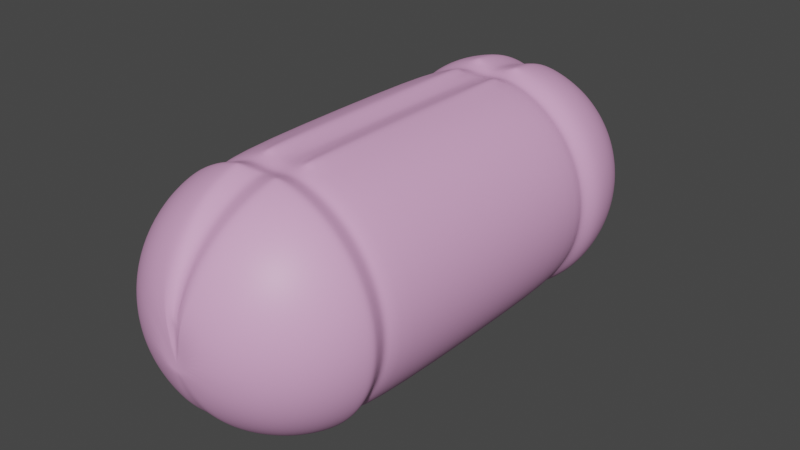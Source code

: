 # Source: kolbasa.blend  (saved by Blender 3.5.10; exported with 4.5.12 LTS)
import bpy
from mathutils import Matrix  # noqa: F401  (used for matrix-valued properties, if any)

bpy.ops.wm.read_factory_settings(use_empty=True)
scene = bpy.context.scene
scene.name = 'Scene'

# ---- collections
col_collection = bpy.data.collections.new('Collection'); scene.collection.children.link(col_collection)

# ---- materials (node trees are filled in below, after node groups)
mat_material_001 = bpy.data.materials.new('Material.001')
mat_material_001.use_transparent_shadow = False

# ---- node groups
ng_auto_smooth = bpy.data.node_groups.new('Auto Smooth', 'GeometryNodeTree')
_s = ng_auto_smooth.interface.new_socket(name='Geometry', in_out='OUTPUT', socket_type='NodeSocketGeometry')
_s = ng_auto_smooth.interface.new_socket(name='Geometry', in_out='INPUT', socket_type='NodeSocketGeometry')
_s = ng_auto_smooth.interface.new_socket(name='Angle', in_out='INPUT', socket_type='NodeSocketFloat')
_s.subtype = 'ANGLE'
_s.min_value = 0.0
_s.max_value = 3.142
ng_auto_smooth.is_modifier = True
_N = ng_auto_smooth.nodes; _L = ng_auto_smooth.links
n0 = _N.new('NodeGroupOutput'); n0.name = 'Group Output'; n0.location = (480, -100)
n1 = _N.new('NodeGroupInput'); n1.name = 'Group Input'; n1.location = (-420, -300)
n2 = _N.new('NodeGroupInput'); n2.name = 'Group Input.001'; n2.location = (-60, -100)
n3 = _N.new('GeometryNodeSetShadeSmooth'); n3.name = 'Set Shade Smooth'; n3.location = (120, -100)
n3.domain = 'EDGE'
n4 = _N.new('GeometryNodeSetShadeSmooth'); n4.name = 'Set Shade Smooth.001'; n4.location = (300, -100)
n5 = _N.new('GeometryNodeInputMeshEdgeAngle'); n5.name = 'Edge Angle'; n5.location = (-420, -220)
n6 = _N.new('GeometryNodeInputEdgeSmooth'); n6.name = 'Is Edge Smooth'; n6.location = (-60, -160)
n7 = _N.new('GeometryNodeInputShadeSmooth'); n7.name = 'Is Face Smooth'; n7.location = (-240, -340)
n8 = _N.new('FunctionNodeBooleanMath'); n8.name = 'Boolean Math'; n8.location = (-60, -220)
n9 = _N.new('FunctionNodeCompare'); n9.name = 'Compare'; n9.location = (-240, -180)
n9.operation = 'LESS_EQUAL'
_L.new(n5.outputs[0], n9.inputs[0])
_L.new(n4.outputs[0], n0.inputs[0])
_L.new(n1.outputs[1], n9.inputs[1])
_L.new(n9.outputs[0], n8.inputs[0])
_L.new(n7.outputs[0], n8.inputs[1])
_L.new(n2.outputs[0], n3.inputs[0])
_L.new(n6.outputs[0], n3.inputs[1])
_L.new(n3.outputs[0], n4.inputs[0])
_L.new(n8.outputs[0], n3.inputs[2])
n0.is_active_output = True

# ---- material node trees
mat_material_001.use_nodes = True; mat_material_001.node_tree.nodes.clear()
_N = mat_material_001.node_tree.nodes; _L = mat_material_001.node_tree.links
n0 = _N.new('ShaderNodeBsdfPrincipled'); n0.name = 'Principled BSDF'; n0.location = (10, 300)
n0.distribution = 'GGX'
n0.subsurface_method = 'RANDOM_WALK_SKIN'
n0.inputs[0].default_value = (0.8, 0.4025, 0.6857, 1.0)
n0.inputs[3].default_value = 1.45
n0.inputs[27].default_value = (0.0, 0.0, 0.0, 1.0)
n0.inputs[28].default_value = 1.0
n1 = _N.new('ShaderNodeOutputMaterial'); n1.name = 'Material Output'; n1.location = (300, 300)
_L.new(n0.outputs[0], n1.inputs[0])
n1.is_active_output = True

# ---- world
world_world = bpy.data.worlds.new('World'); scene.world = world_world
world_world.use_nodes = True; world_world.node_tree.nodes.clear()
_N = world_world.node_tree.nodes; _L = world_world.node_tree.links
n0 = _N.new('ShaderNodeOutputWorld'); n0.name = 'World Output'; n0.location = (300, 300)
n1 = _N.new('ShaderNodeBackground'); n1.name = 'Background'; n1.location = (10, 300)
n1.inputs[0].default_value = (0.05088, 0.05088, 0.05088, 1.0)
_L.new(n1.outputs[0], n0.inputs[0])
n0.is_active_output = True
world_world.color = (0.05088, 0.05088, 0.05088)
world_world.use_sun_shadow = False
world_world.sun_shadow_jitter_overblur = 0.0

# ---- meshes
me_sphere = bpy.data.meshes.new('Sphere')
me_sphere.from_pydata([(-4.381e-08, 0.5164, 2.034), (-4.381e-08, 0.7715, 1.764), (-4.381e-08, 0.9095, 1.412), (-4.381e-08, 0.9273, -1.136), (-4.381e-08, 0.9095, -1.326), (-4.381e-08, 0.7715, -1.679), (0.03419, 0.191, 2.224), (0.06738, 0.3746, 2.168), (0.09847, 0.544, 2.076), (0.1262, 0.6924, 1.952), (0.1494, 0.8143, 1.801), (0.1669, 0.9049, 1.628), (0.1778, 0.9607, 1.441), (0.1815, 0.9795, -1.163), (0.1778, 0.9607, -1.358), (0.1669, 0.9049, -1.545), (0.1494, 0.8143, -1.718), (0.1262, 0.6924, -1.869), (0.09847, 0.544, -1.993), (0.06738, 0.3746, -2.085), (0.03419, 0.191, -2.141), (0.06739, 0.1799, 2.224), (0.1344, 0.353, 2.168), (0.199, 0.5127, 2.077), (0.2581, 0.6527, 1.953), (0.3081, 0.7677, 1.802), (0.3457, 0.8532, 1.63), (0.369, 0.9058, 1.442), (0.3769, 0.9236, -1.164), (0.369, 0.9058, -1.359), (0.3457, 0.8532, -1.547), (0.3081, 0.7677, -1.719), (0.2581, 0.6527, -1.87), (0.199, 0.5127, -1.994), (0.1344, 0.353, -2.085), (0.06739, 0.1799, -2.141), (0.09857, 0.1619, 2.225), (0.1994, 0.3178, 2.169), (0.2987, 0.4617, 2.078), (0.3886, 0.5878, 1.954), (0.4614, 0.6913, 1.803), (0.5133, 0.7682, 1.63), (0.5449, 0.8155, 1.443), (0.5556, 0.8315, -1.165), (0.5449, 0.8155, -1.36), (0.5133, 0.7682, -1.547), (0.4614, 0.6913, -1.72), (0.3886, 0.5878, -1.871), (0.2987, 0.4617, -1.995), (0.1994, 0.3178, -2.086), (0.09857, 0.1619, -2.142), (0.1266, 0.1377, 2.225), (0.259, 0.2704, 2.17), (0.388, 0.3928, 2.079), (0.5, 0.5, 1.955), (0.5879, 0.5879, 1.803), (0.6533, 0.6533, 1.63), (0.6935, 0.6935, 1.443), (0.7071, 0.7071, -1.165), (0.6935, 0.6935, -1.36), (0.6533, 0.6533, -1.547), (0.5879, 0.5879, -1.72), (0.5, 0.5, -1.872), (0.388, 0.3928, -1.996), (0.259, 0.2704, -2.087), (0.1266, 0.1377, -2.142), (0.1503, 0.1082, 2.225), (0.308, 0.2125, 2.17), (0.4612, 0.3086, 2.079), (0.5879, 0.3928, 1.955), (0.6913, 0.4619, 1.803), (0.7682, 0.5133, 1.63), (0.8155, 0.5449, 1.443), (0.8315, 0.5556, -1.165), (0.8155, 0.5449, -1.36), (0.7682, 0.5133, -1.547), (0.6913, 0.4619, -1.72), (0.5879, 0.3928, -1.872), (0.4612, 0.3086, -1.996), (0.308, 0.2125, -2.087), (0.1503, 0.1082, -2.142), (-4.381e-08, 0.002889, 2.199), (0.1677, 0.07456, 2.226), (0.3458, 0.1464, 2.171), (0.5133, 0.2126, 2.079), (0.6533, 0.2706, 1.955), (0.7682, 0.3182, 1.803), (0.8536, 0.3536, 1.63), (0.9061, 0.3753, 1.443), (0.9239, 0.3827, -1.165), (0.9061, 0.3753, -1.36), (0.8536, 0.3536, -1.547), (0.7682, 0.3182, -1.72), (0.6533, 0.2706, -1.872), (0.5133, 0.2126, -1.996), (0.3458, 0.1464, -2.088), (0.1677, 0.07456, -2.142), (0.178, 0.03801, 2.226), (0.3696, 0.07464, 2.171), (0.5449, 0.1084, 2.079), (0.6935, 0.1379, 1.955), (0.8155, 0.1622, 1.803), (0.9061, 0.1802, 1.63), (0.9619, 0.1913, 1.443), (0.9808, 0.1951, -1.165), (0.9619, 0.1913, -1.36), (0.9061, 0.1802, -1.547), (0.8155, 0.1622, -1.72), (0.6935, 0.1379, -1.872), (0.5449, 0.1084, -1.996), (0.3696, 0.07464, -2.088), (0.178, 0.03801, -2.142), (0.1815, 1.824e-08, 2.226), (0.3769, 7.035e-09, 2.171), (0.5556, -2.278e-08, 2.079), (0.7071, 4.428e-08, 1.955), (0.8315, -6.003e-08, 1.803), (0.9239, 7.408e-08, 1.63), (0.9808, -6.003e-08, 1.443), (1.0, -2.4e-07, -1.165), (0.9808, -1.655e-07, -1.36), (0.9239, -3.136e-08, -1.547), (0.8315, -1.655e-07, -1.72), (0.7071, -6.117e-08, -1.872), (0.5556, -1.282e-07, -1.996), (0.3769, -9.838e-08, -2.088), (0.1815, -8.707e-08, -2.142), (0.178, -0.03801, 2.226), (0.3696, -0.07464, 2.171), (0.5449, -0.1084, 2.079), (0.6935, -0.1379, 1.955), (0.8155, -0.1622, 1.803), (0.9061, -0.1802, 1.63), (0.9619, -0.1913, 1.443), (0.9808, -0.1951, -1.165), (0.9619, -0.1913, -1.36), (0.9061, -0.1802, -1.547), (0.8155, -0.1622, -1.72), (0.6935, -0.1379, -1.872), (0.5449, -0.1084, -1.996), (0.3696, -0.07464, -2.088), (0.178, -0.03801, -2.142), (0.1677, -0.07456, 2.226), (0.3458, -0.1464, 2.171), (0.5133, -0.2126, 2.079), (0.6533, -0.2706, 1.955), (0.7682, -0.3182, 1.803), (0.8536, -0.3536, 1.63), (0.9061, -0.3753, 1.443), (0.9239, -0.3827, -1.165), (0.9061, -0.3753, -1.36), (0.8536, -0.3536, -1.547), (0.7682, -0.3182, -1.72), (0.6533, -0.2706, -1.872), (0.5133, -0.2126, -1.996), (0.3458, -0.1464, -2.088), (0.1677, -0.07456, -2.142), (0.1503, -0.1082, 2.225), (0.308, -0.2125, 2.17), (0.4612, -0.3086, 2.079), (0.5879, -0.3928, 1.955), (0.6913, -0.4619, 1.803), (0.7682, -0.5133, 1.63), (0.8155, -0.5449, 1.443), (0.8315, -0.5556, -1.165), (0.8155, -0.5449, -1.36), (0.7682, -0.5133, -1.547), (0.6913, -0.4619, -1.72), (0.5879, -0.3928, -1.872), (0.4612, -0.3086, -1.996), (0.308, -0.2125, -2.087), (0.1503, -0.1082, -2.142), (0.1266, -0.1377, 2.225), (0.259, -0.2704, 2.17), (0.388, -0.3928, 2.079), (0.5, -0.5, 1.955), (0.5879, -0.5879, 1.803), (0.6533, -0.6533, 1.63), (0.6935, -0.6935, 1.443), (0.7071, -0.7071, -1.165), (0.6935, -0.6935, -1.36), (0.6533, -0.6533, -1.547), (0.5879, -0.5879, -1.72), (0.5, -0.5, -1.872), (0.388, -0.3928, -1.996), (0.259, -0.2704, -2.087), (0.1266, -0.1377, -2.142), (0.09857, -0.1619, 2.225), (0.1994, -0.3178, 2.169), (0.2987, -0.4617, 2.078), (0.3886, -0.5878, 1.954), (0.4614, -0.6913, 1.803), (0.5133, -0.7682, 1.63), (0.5449, -0.8155, 1.443), (0.5556, -0.8315, -1.165), (0.5449, -0.8155, -1.36), (0.5133, -0.7682, -1.547), (0.4614, -0.6913, -1.72), (0.3886, -0.5878, -1.871), (0.2987, -0.4617, -1.995), (0.1994, -0.3178, -2.086), (0.09857, -0.1619, -2.142), (0.06739, -0.1799, 2.224), (0.1344, -0.353, 2.168), (0.199, -0.5127, 2.077), (0.2581, -0.6527, 1.953), (0.3081, -0.7677, 1.802), (0.3457, -0.8532, 1.63), (0.369, -0.9058, 1.442), (0.3769, -0.9236, -1.164), (0.369, -0.9058, -1.359), (0.3457, -0.8532, -1.547), (0.3081, -0.7677, -1.719), (0.2581, -0.6527, -1.87), (0.199, -0.5127, -1.994), (0.1344, -0.353, -2.085), (0.06739, -0.1799, -2.141), (0.03419, -0.191, 2.224), (0.06738, -0.3746, 2.168), (0.09847, -0.544, 2.076), (0.1262, -0.6924, 1.952), (0.1494, -0.8143, 1.801), (0.1669, -0.9049, 1.628), (0.1778, -0.9607, 1.441), (0.1815, -0.9795, -1.163), (0.1778, -0.9607, -1.358), (0.1669, -0.9049, -1.545), (0.1494, -0.8143, -1.718), (0.1262, -0.6924, -1.869), (0.09847, -0.544, -1.993), (0.06738, -0.3746, -2.085), (0.03419, -0.191, -2.141), (-5.272e-08, -0.1842, 2.224), (-9.28e-08, -0.3613, 2.167), (-1.329e-07, -0.5245, 2.075), (-5.94e-08, -0.6676, 1.951), (-1.396e-07, -0.785, 1.8), (-1.932e-08, -0.8723, 1.627), (-1.663e-07, -0.926, 1.44), (-3.4e-07, -0.9441, -1.162), (-1.663e-07, -0.926, -1.357), (-1.932e-08, -0.8723, -1.544), (-1.396e-07, -0.785, -1.717), (-5.94e-08, -0.6676, -1.868), (-1.329e-07, -0.5245, -1.992), (-9.28e-08, -0.3613, -2.084), (-5.272e-08, -0.1842, -2.141), (-0.03419, -0.191, 2.224), (-0.06738, -0.3746, 2.168), (-0.09847, -0.544, 2.076), (-0.1262, -0.6924, 1.952), (-0.1494, -0.8143, 1.801), (-0.1669, -0.9049, 1.628), (-0.1778, -0.9607, 1.441), (-0.1815, -0.9795, -1.163), (-0.1778, -0.9607, -1.358), (-0.1669, -0.9049, -1.545), (-0.1494, -0.8143, -1.718), (-0.1262, -0.6924, -1.869), (-0.09847, -0.544, -1.993), (-0.06738, -0.3746, -2.085), (-0.03419, -0.191, -2.141), (-0.0674, -0.1799, 2.224), (-0.1344, -0.353, 2.168), (-0.199, -0.5127, 2.077), (-0.2581, -0.6527, 1.953), (-0.3081, -0.7677, 1.802), (-0.3457, -0.8532, 1.63), (-0.369, -0.9058, 1.442), (-0.3769, -0.9236, -1.164), (-0.369, -0.9058, -1.359), (-0.3457, -0.8532, -1.547), (-0.3081, -0.7677, -1.719), (-0.2581, -0.6527, -1.87), (-0.199, -0.5127, -1.994), (-0.1344, -0.353, -2.085), (-0.0674, -0.1799, -2.141), (-0.09857, -0.1619, 2.225), (-0.1994, -0.3178, 2.169), (-0.2987, -0.4617, 2.078), (-0.3886, -0.5878, 1.954), (-0.4614, -0.6913, 1.803), (-0.5133, -0.7682, 1.63), (-0.5449, -0.8155, 1.443), (-0.5556, -0.8315, -1.165), (-0.5449, -0.8155, -1.36), (-0.5133, -0.7682, -1.547), (-0.4614, -0.6913, -1.72), (-0.3886, -0.5878, -1.871), (-0.2987, -0.4617, -1.995), (-0.1994, -0.3178, -2.086), (-0.09857, -0.1619, -2.142), (-0.1266, -0.1377, 2.225), (-0.259, -0.2704, 2.17), (-0.388, -0.3928, 2.079), (-0.5, -0.5, 1.955), (-0.5879, -0.5879, 1.803), (-0.6533, -0.6533, 1.63), (-0.6935, -0.6935, 1.443), (-0.7071, -0.7071, -1.165), (-0.6935, -0.6935, -1.36), (-0.6533, -0.6533, -1.547), (-0.5879, -0.5879, -1.72), (-0.5, -0.5, -1.872), (-0.388, -0.3928, -1.996), (-0.259, -0.2704, -2.087), (-0.1266, -0.1377, -2.142), (-4.381e-08, 0.002888, -2.113), (-0.1503, -0.1082, 2.225), (-0.308, -0.2125, 2.17), (-0.4612, -0.3086, 2.079), (-0.5879, -0.3928, 1.955), (-0.6913, -0.4619, 1.803), (-0.7682, -0.5133, 1.63), (-0.8155, -0.5449, 1.443), (-0.8315, -0.5556, -1.165), (-0.8155, -0.5449, -1.36), (-0.7682, -0.5133, -1.547), (-0.6913, -0.4619, -1.72), (-0.5879, -0.3928, -1.872), (-0.4612, -0.3086, -1.996), (-0.308, -0.2125, -2.087), (-0.1503, -0.1082, -2.142), (-0.1677, -0.07456, 2.226), (-0.3458, -0.1464, 2.171), (-0.5133, -0.2126, 2.079), (-0.6533, -0.2706, 1.955), (-0.7682, -0.3182, 1.803), (-0.8536, -0.3536, 1.63), (-0.9061, -0.3753, 1.443), (-0.9239, -0.3827, -1.165), (-0.9061, -0.3753, -1.36), (-0.8536, -0.3536, -1.547), (-0.7682, -0.3182, -1.72), (-0.6533, -0.2706, -1.872), (-0.5133, -0.2126, -1.996), (-0.3458, -0.1464, -2.088), (-0.1677, -0.07456, -2.142), (-0.178, -0.03801, 2.226), (-0.3696, -0.07464, 2.171), (-0.5449, -0.1084, 2.079), (-0.6935, -0.1379, 1.955), (-0.8155, -0.1622, 1.803), (-0.9061, -0.1802, 1.63), (-0.9619, -0.1913, 1.443), (-0.9808, -0.1951, -1.165), (-0.9619, -0.1913, -1.36), (-0.9061, -0.1802, -1.547), (-0.8155, -0.1622, -1.72), (-0.6935, -0.1379, -1.872), (-0.5449, -0.1084, -1.996), (-0.3696, -0.07464, -2.088), (-0.178, -0.03801, -2.142), (-0.1815, 4.8e-08, 2.226), (-0.3769, 8.152e-08, 2.171), (-0.5556, 1.784e-07, 2.079), (-0.7071, 5.918e-08, 1.955), (-0.8315, 1.933e-07, 1.803), (-0.9239, 4.428e-08, 1.63), (-0.9808, 2.976e-07, 1.443), (-1.0, 3.71e-07, -1.165), (-0.9808, 1.922e-07, -1.36), (-0.9239, -6.117e-08, -1.547), (-0.8315, 8.785e-08, -1.72), (-0.7071, -4.626e-08, -1.872), (-0.5556, 7.294e-08, -1.996), (-0.3769, -2.389e-08, -2.088), (-0.1815, -5.731e-08, -2.142), (-0.178, 0.03801, 2.226), (-0.3696, 0.07464, 2.171), (-0.5449, 0.1084, 2.079), (-0.6935, 0.1379, 1.955), (-0.8155, 0.1622, 1.803), (-0.9061, 0.1802, 1.63), (-0.9619, 0.1913, 1.443), (-0.9808, 0.1951, -1.165), (-0.9619, 0.1913, -1.36), (-0.9061, 0.1802, -1.547), (-0.8155, 0.1622, -1.72), (-0.6935, 0.1379, -1.872), (-0.5449, 0.1084, -1.996), (-0.3696, 0.07464, -2.088), (-0.178, 0.03801, -2.142), (-0.1677, 0.07456, 2.226), (-0.3458, 0.1464, 2.171), (-0.5133, 0.2126, 2.079), (-0.6533, 0.2706, 1.955), (-0.7682, 0.3182, 1.803), (-0.8536, 0.3536, 1.63), (-0.9061, 0.3753, 1.443), (-0.9239, 0.3827, -1.165), (-0.9061, 0.3753, -1.36), (-0.8536, 0.3536, -1.547), (-0.7682, 0.3182, -1.72), (-0.6533, 0.2706, -1.872), (-0.5133, 0.2126, -1.996), (-0.3458, 0.1464, -2.088), (-0.1677, 0.07456, -2.142), (-0.1503, 0.1082, 2.225), (-0.308, 0.2125, 2.17), (-0.4612, 0.3086, 2.079), (-0.5879, 0.3928, 1.955), (-0.6913, 0.4619, 1.803), (-0.7682, 0.5133, 1.63), (-0.8155, 0.5449, 1.443), (-0.8315, 0.5556, -1.165), (-0.8155, 0.5449, -1.36), (-0.7682, 0.5133, -1.547), (-0.6913, 0.4619, -1.72), (-0.5879, 0.3928, -1.872), (-0.4612, 0.3086, -1.996), (-0.308, 0.2125, -2.087), (-0.1503, 0.1082, -2.142), (-0.1266, 0.1377, 2.225), (-0.259, 0.2704, 2.17), (-0.388, 0.3928, 2.079), (-0.5, 0.5, 1.955), (-0.5879, 0.5879, 1.803), (-0.6533, 0.6533, 1.63), (-0.6935, 0.6935, 1.443), (-0.7071, 0.7071, -1.165), (-0.6935, 0.6935, -1.36), (-0.6533, 0.6533, -1.547), (-0.5879, 0.5879, -1.72), (-0.5, 0.5, -1.872), (-0.388, 0.3928, -1.996), (-0.259, 0.2704, -2.087), (-0.1266, 0.1377, -2.142), (-0.09857, 0.1619, 2.225), (-0.1994, 0.3178, 2.169), (-0.2987, 0.4617, 2.078), (-0.3886, 0.5878, 1.954), (-0.4614, 0.6913, 1.803), (-0.5133, 0.7682, 1.63), (-0.5449, 0.8155, 1.443), (-0.5556, 0.8315, -1.165), (-0.5449, 0.8155, -1.36), (-0.5133, 0.7682, -1.547), (-0.4614, 0.6913, -1.72), (-0.3886, 0.5878, -1.871), (-0.2987, 0.4617, -1.995), (-0.1994, 0.3178, -2.086), (-0.09857, 0.1619, -2.142), (-0.06739, 0.1799, 2.224), (-0.1344, 0.353, 2.168), (-0.199, 0.5127, 2.077), (-0.2581, 0.6527, 1.953), (-0.3081, 0.7677, 1.802), (-0.3457, 0.8532, 1.63), (-0.369, 0.9058, 1.442), (-0.3769, 0.9236, -1.164), (-0.369, 0.9058, -1.359), (-0.3457, 0.8532, -1.547), (-0.3081, 0.7677, -1.719), (-0.2581, 0.6527, -1.87), (-0.199, 0.5127, -1.994), (-0.1344, 0.353, -2.085), (-0.06739, 0.1799, -2.141), (-0.03419, 0.191, 2.224), (-0.06738, 0.3746, 2.168), (-0.09847, 0.544, 2.076), (-0.1262, 0.6924, 1.952), (-0.1494, 0.8143, 1.801), (-0.1669, 0.9049, 1.628), (-0.1778, 0.9607, 1.441), (-0.1815, 0.9795, -1.163), (-0.1778, 0.9607, -1.358), (-0.1669, 0.9049, -1.545), (-0.1494, 0.8143, -1.718), (-0.1262, 0.6924, -1.869), (-0.09847, 0.544, -1.993), (-0.06738, 0.3746, -2.085), (-0.03419, 0.191, -2.141), (-3.073e-08, 0.1832, 2.18), (1.505e-08, 0.3566, 2.124), (3.468e-08, 0.6565, 1.912), (8.514e-09, 0.8569, 1.595), (8.514e-09, 0.8569, -1.51), (3.468e-08, 0.6565, -1.827), (1.459e-07, 0.5164, -1.948), (1.505e-08, 0.3566, -2.038), (-3.073e-08, 0.1832, -2.094), (-4.381e-08, 0.9209, -0.8368), (-3.782e-08, 0.8857, -1.01), (0.1697, 0.9188, -1.011), (0.1801, 0.9727, -0.8576), (0.3524, 0.8666, -1.012), (0.3741, 0.9172, -0.8585), (0.5195, 0.7804, -1.012), (0.5517, 0.8257, -0.8587), (0.6612, 0.6641, -1.012), (0.7022, 0.7022, -0.8587), (0.7775, 0.5224, -1.012), (0.8257, 0.5517, -0.8587), (0.8639, 0.3607, -1.012), (0.9175, 0.38, -0.8587), (0.9171, 0.1853, -1.012), (0.974, 0.1937, -0.8587), (0.9351, 0.002888, -1.012), (0.9931, -2.028e-07, -0.8587), (0.9171, -0.1795, -1.012), (0.974, -0.1937, -0.8587), (0.8639, -0.355, -1.012), (0.9175, -0.38, -0.8587), (0.7775, -0.5166, -1.012), (0.8257, -0.5517, -0.8587), (0.6612, -0.6583, -1.012), (0.7022, -0.7022, -0.8587), (0.5195, -0.7746, -1.012), (0.5517, -0.8257, -0.8587), (0.3524, -0.8608, -1.012), (0.3741, -0.9172, -0.8585), (0.1697, -0.913, -1.011), (0.1801, -0.9727, -0.8576), (-2.916e-07, -0.88, -1.01), (-2.774e-07, -0.9376, -0.857), (-0.1697, -0.913, -1.011), (-0.1801, -0.9727, -0.8576), (-0.3524, -0.8608, -1.012), (-0.3741, -0.9172, -0.8585), (-0.5195, -0.7746, -1.012), (-0.5517, -0.8257, -0.8587), (-0.6612, -0.6583, -1.012), (-0.7022, -0.7022, -0.8587), (-0.7775, -0.5166, -1.012), (-0.8257, -0.5517, -0.8587), (-0.8639, -0.355, -1.012), (-0.9175, -0.38, -0.8587), (-0.9171, -0.1795, -1.012), (-0.974, -0.1937, -0.8587), (-0.9351, 0.002889, -1.012), (-0.9931, 3.168e-07, -0.8587), (-0.9171, 0.1853, -1.012), (-0.974, 0.1937, -0.8587), (-0.8639, 0.3607, -1.012), (-0.9175, 0.38, -0.8587), (-0.7775, 0.5224, -1.012), (-0.8257, 0.5517, -0.8587), (-0.6612, 0.6641, -1.012), (-0.7022, 0.7022, -0.8587), (-0.5195, 0.7804, -1.012), (-0.5517, 0.8257, -0.8587), (-0.3524, 0.8666, -1.012), (-0.3741, 0.9172, -0.8585), (-0.1697, 0.9188, -1.011), (-0.1801, 0.9727, -0.8576), (-3.782e-08, 0.8731, 1.297), (-4.381e-08, 0.9157, 1.126), (0.1791, 0.9672, 1.148), (0.1671, 0.9056, 1.298), (0.3718, 0.912, 1.149), (0.3469, 0.8541, 1.299), (0.5486, 0.821, 1.15), (0.5121, 0.7692, 1.299), (0.6982, 0.6982, 1.15), (0.6517, 0.6546, 1.299), (0.821, 0.5486, 1.15), (0.7663, 0.5149, 1.299), (0.9123, 0.3779, 1.15), (0.8515, 0.3556, 1.299), (0.9685, 0.1926, 1.15), (0.904, 0.1827, 1.299), (0.9875, -9.579e-08, 1.15), (0.9217, 0.002888, 1.299), (0.9685, -0.1926, 1.15), (0.904, -0.1769, 1.299), (0.9123, -0.3779, 1.15), (0.8515, -0.3498, 1.299), (0.821, -0.5486, 1.15), (0.7663, -0.5092, 1.299), (0.6982, -0.6982, 1.15), (0.6517, -0.6488, 1.299), (0.5486, -0.821, 1.15), (0.5121, -0.7635, 1.299), (0.3718, -0.912, 1.149), (0.3469, -0.8484, 1.299), (0.1791, -0.9672, 1.148), (0.1671, -0.8999, 1.298), (-2.267e-07, -0.9323, 1.147), (-1.703e-07, -0.8673, 1.297), (-0.1791, -0.9672, 1.148), (-0.1671, -0.8999, 1.298), (-0.3718, -0.912, 1.149), (-0.3469, -0.8484, 1.299), (-0.5486, -0.821, 1.15), (-0.5121, -0.7635, 1.299), (-0.6982, -0.6982, 1.15), (-0.6517, -0.6488, 1.299), (-0.821, -0.5486, 1.15), (-0.7663, -0.5092, 1.299), (-0.9123, -0.3779, 1.15), (-0.8515, -0.3498, 1.299), (-0.9685, -0.1926, 1.15), (-0.904, -0.1769, 1.299), (-0.9875, 3.499e-07, 1.15), (-0.9217, 0.002889, 1.299), (-0.9685, 0.1926, 1.15), (-0.904, 0.1827, 1.299), (-0.9123, 0.3779, 1.15), (-0.8515, 0.3556, 1.299), (-0.821, 0.5486, 1.15), (-0.7663, 0.5149, 1.299), (-0.6982, 0.6982, 1.15), (-0.6517, 0.6546, 1.299), (-0.5486, 0.821, 1.15), (-0.5121, 0.7692, 1.299), (-0.3718, 0.912, 1.149), (-0.3469, 0.8541, 1.299), (-0.1791, 0.9672, 1.148), (-0.1671, 0.9056, 1.298)], [], [(479, 478, 17, 18), (476, 1, 10, 11), (480, 479, 18, 19), (2, 476, 11, 12), (481, 480, 19, 20), (549, 12, 27, 551), (473, 81, 6), (307, 481, 20), (4, 3, 13, 14), (474, 473, 6, 7), (477, 4, 14, 15), (0, 474, 7, 8), (5, 477, 15, 16), (475, 0, 8, 9), (478, 5, 16, 17), (1, 475, 9, 10), (17, 16, 31, 32), (10, 9, 24, 25), (18, 17, 32, 33), (11, 10, 25, 26), (19, 18, 33, 34), (12, 11, 26, 27), (20, 19, 34, 35), (485, 548, 550, 487), (6, 81, 21), (307, 20, 35), (14, 13, 28, 29), (7, 6, 21, 22), (15, 14, 29, 30), (8, 7, 22, 23), (16, 15, 30, 31), (9, 8, 23, 24), (21, 81, 36), (307, 35, 50), (29, 28, 43, 44), (22, 21, 36, 37), (30, 29, 44, 45), (23, 22, 37, 38), (31, 30, 45, 46), (24, 23, 38, 39), (32, 31, 46, 47), (25, 24, 39, 40), (33, 32, 47, 48), (26, 25, 40, 41), (34, 33, 48, 49), (27, 26, 41, 42), (35, 34, 49, 50), (487, 550, 552, 489), (40, 39, 54, 55), (48, 47, 62, 63), (41, 40, 55, 56), (49, 48, 63, 64), (42, 41, 56, 57), (50, 49, 64, 65), (489, 552, 554, 491), (36, 81, 51), (307, 50, 65), (44, 43, 58, 59), (37, 36, 51, 52), (45, 44, 59, 60), (38, 37, 52, 53), (46, 45, 60, 61), (39, 38, 53, 54), (47, 46, 61, 62), (59, 58, 73, 74), (52, 51, 66, 67), (60, 59, 74, 75), (53, 52, 67, 68), (61, 60, 75, 76), (54, 53, 68, 69), (62, 61, 76, 77), (55, 54, 69, 70), (63, 62, 77, 78), (56, 55, 70, 71), (64, 63, 78, 79), (57, 56, 71, 72), (65, 64, 79, 80), (491, 554, 556, 493), (51, 81, 66), (307, 65, 80), (78, 77, 93, 94), (71, 70, 86, 87), (79, 78, 94, 95), (72, 71, 87, 88), (80, 79, 95, 96), (493, 556, 558, 495), (66, 81, 82), (307, 80, 96), (74, 73, 89, 90), (67, 66, 82, 83), (75, 74, 90, 91), (68, 67, 83, 84), (76, 75, 91, 92), (69, 68, 84, 85), (77, 76, 92, 93), (70, 69, 85, 86), (83, 82, 97, 98), (91, 90, 105, 106), (84, 83, 98, 99), (92, 91, 106, 107), (85, 84, 99, 100), (93, 92, 107, 108), (86, 85, 100, 101), (94, 93, 108, 109), (87, 86, 101, 102), (95, 94, 109, 110), (88, 87, 102, 103), (96, 95, 110, 111), (495, 558, 560, 497), (82, 81, 97), (307, 96, 111), (90, 89, 104, 105), (102, 101, 116, 117), (110, 109, 124, 125), (103, 102, 117, 118), (111, 110, 125, 126), (497, 560, 562, 499), (97, 81, 112), (307, 111, 126), (105, 104, 119, 120), (98, 97, 112, 113), (106, 105, 120, 121), (99, 98, 113, 114), (107, 106, 121, 122), (100, 99, 114, 115), (108, 107, 122, 123), (101, 100, 115, 116), (109, 108, 123, 124), (121, 120, 135, 136), (114, 113, 128, 129), (122, 121, 136, 137), (115, 114, 129, 130), (123, 122, 137, 138), (116, 115, 130, 131), (124, 123, 138, 139), (117, 116, 131, 132), (125, 124, 139, 140), (118, 117, 132, 133), (126, 125, 140, 141), (499, 562, 564, 501), (112, 81, 127), (307, 126, 141), (120, 119, 134, 135), (113, 112, 127, 128), (140, 139, 154, 155), (133, 132, 147, 148), (141, 140, 155, 156), (501, 564, 566, 503), (127, 81, 142), (307, 141, 156), (135, 134, 149, 150), (128, 127, 142, 143), (136, 135, 150, 151), (129, 128, 143, 144), (137, 136, 151, 152), (130, 129, 144, 145), (138, 137, 152, 153), (131, 130, 145, 146), (139, 138, 153, 154), (132, 131, 146, 147), (152, 151, 166, 167), (145, 144, 159, 160), (153, 152, 167, 168), (146, 145, 160, 161), (154, 153, 168, 169), (147, 146, 161, 162), (155, 154, 169, 170), (148, 147, 162, 163), (156, 155, 170, 171), (503, 566, 568, 505), (142, 81, 157), (307, 156, 171), (150, 149, 164, 165), (143, 142, 157, 158), (151, 150, 165, 166), (144, 143, 158, 159), (171, 170, 185, 186), (505, 568, 570, 507), (157, 81, 172), (307, 171, 186), (165, 164, 179, 180), (158, 157, 172, 173), (166, 165, 180, 181), (159, 158, 173, 174), (167, 166, 181, 182), (160, 159, 174, 175), (168, 167, 182, 183), (161, 160, 175, 176), (169, 168, 183, 184), (162, 161, 176, 177), (170, 169, 184, 185), (163, 162, 177, 178), (175, 174, 189, 190), (183, 182, 197, 198), (176, 175, 190, 191), (184, 183, 198, 199), (177, 176, 191, 192), (185, 184, 199, 200), (178, 177, 192, 193), (186, 185, 200, 201), (507, 570, 572, 509), (172, 81, 187), (307, 186, 201), (180, 179, 194, 195), (173, 172, 187, 188), (181, 180, 195, 196), (174, 173, 188, 189), (182, 181, 196, 197), (509, 572, 574, 511), (187, 81, 202), (307, 201, 216), (195, 194, 209, 210), (188, 187, 202, 203), (196, 195, 210, 211), (189, 188, 203, 204), (197, 196, 211, 212), (190, 189, 204, 205), (198, 197, 212, 213), (191, 190, 205, 206), (199, 198, 213, 214), (192, 191, 206, 207), (200, 199, 214, 215), (193, 192, 207, 208), (201, 200, 215, 216), (213, 212, 227, 228), (206, 205, 220, 221), (214, 213, 228, 229), (207, 206, 221, 222), (215, 214, 229, 230), (208, 207, 222, 223), (216, 215, 230, 231), (511, 574, 576, 513), (202, 81, 217), (307, 216, 231), (210, 209, 224, 225), (203, 202, 217, 218), (211, 210, 225, 226), (204, 203, 218, 219), (212, 211, 226, 227), (205, 204, 219, 220), (217, 81, 232), (307, 231, 246), (225, 224, 239, 240), (218, 217, 232, 233), (226, 225, 240, 241), (219, 218, 233, 234), (227, 226, 241, 242), (220, 219, 234, 235), (228, 227, 242, 243), (221, 220, 235, 236), (229, 228, 243, 244), (222, 221, 236, 237), (230, 229, 244, 245), (223, 222, 237, 238), (231, 230, 245, 246), (513, 576, 578, 515), (236, 235, 250, 251), (244, 243, 258, 259), (237, 236, 251, 252), (245, 244, 259, 260), (238, 237, 252, 253), (246, 245, 260, 261), (515, 578, 580, 517), (232, 81, 247), (307, 246, 261), (240, 239, 254, 255), (233, 232, 247, 248), (241, 240, 255, 256), (234, 233, 248, 249), (242, 241, 256, 257), (235, 234, 249, 250), (243, 242, 257, 258), (255, 254, 269, 270), (248, 247, 262, 263), (256, 255, 270, 271), (249, 248, 263, 264), (257, 256, 271, 272), (250, 249, 264, 265), (258, 257, 272, 273), (251, 250, 265, 266), (259, 258, 273, 274), (252, 251, 266, 267), (260, 259, 274, 275), (253, 252, 267, 268), (261, 260, 275, 276), (517, 580, 582, 519), (247, 81, 262), (307, 261, 276), (274, 273, 288, 289), (267, 266, 281, 282), (275, 274, 289, 290), (268, 267, 282, 283), (276, 275, 290, 291), (519, 582, 584, 521), (262, 81, 277), (307, 276, 291), (270, 269, 284, 285), (263, 262, 277, 278), (271, 270, 285, 286), (264, 263, 278, 279), (272, 271, 286, 287), (265, 264, 279, 280), (273, 272, 287, 288), (266, 265, 280, 281), (286, 285, 300, 301), (279, 278, 293, 294), (287, 286, 301, 302), (280, 279, 294, 295), (288, 287, 302, 303), (281, 280, 295, 296), (289, 288, 303, 304), (282, 281, 296, 297), (290, 289, 304, 305), (283, 282, 297, 298), (291, 290, 305, 306), (521, 584, 586, 523), (277, 81, 292), (307, 291, 306), (285, 284, 299, 300), (278, 277, 292, 293), (305, 304, 320, 321), (298, 297, 313, 314), (306, 305, 321, 322), (523, 586, 588, 525), (292, 81, 308), (307, 306, 322), (300, 299, 315, 316), (293, 292, 308, 309), (301, 300, 316, 317), (294, 293, 309, 310), (302, 301, 317, 318), (295, 294, 310, 311), (303, 302, 318, 319), (296, 295, 311, 312), (304, 303, 319, 320), (297, 296, 312, 313), (310, 309, 324, 325), (318, 317, 332, 333), (311, 310, 325, 326), (319, 318, 333, 334), (312, 311, 326, 327), (320, 319, 334, 335), (313, 312, 327, 328), (321, 320, 335, 336), (314, 313, 328, 329), (322, 321, 336, 337), (525, 588, 590, 527), (308, 81, 323), (307, 322, 337), (316, 315, 330, 331), (309, 308, 323, 324), (317, 316, 331, 332), (329, 328, 343, 344), (337, 336, 351, 352), (527, 590, 592, 529), (323, 81, 338), (307, 337, 352), (331, 330, 345, 346), (324, 323, 338, 339), (332, 331, 346, 347), (325, 324, 339, 340), (333, 332, 347, 348), (326, 325, 340, 341), (334, 333, 348, 349), (327, 326, 341, 342), (335, 334, 349, 350), (328, 327, 342, 343), (336, 335, 350, 351), (348, 347, 362, 363), (341, 340, 355, 356), (349, 348, 363, 364), (342, 341, 356, 357), (350, 349, 364, 365), (343, 342, 357, 358), (351, 350, 365, 366), (344, 343, 358, 359), (352, 351, 366, 367), (529, 592, 594, 531), (338, 81, 353), (307, 352, 367), (346, 345, 360, 361), (339, 338, 353, 354), (347, 346, 361, 362), (340, 339, 354, 355), (367, 366, 381, 382), (531, 594, 596, 533), (353, 81, 368), (307, 367, 382), (361, 360, 375, 376), (354, 353, 368, 369), (362, 361, 376, 377), (355, 354, 369, 370), (363, 362, 377, 378), (356, 355, 370, 371), (364, 363, 378, 379), (357, 356, 371, 372), (365, 364, 379, 380), (358, 357, 372, 373), (366, 365, 380, 381), (359, 358, 373, 374), (371, 370, 385, 386), (379, 378, 393, 394), (372, 371, 386, 387), (380, 379, 394, 395), (373, 372, 387, 388), (381, 380, 395, 396), (374, 373, 388, 389), (382, 381, 396, 397), (533, 596, 598, 535), (368, 81, 383), (307, 382, 397), (376, 375, 390, 391), (369, 368, 383, 384), (377, 376, 391, 392), (370, 369, 384, 385), (378, 377, 392, 393), (535, 598, 600, 537), (383, 81, 398), (307, 397, 412), (391, 390, 405, 406), (384, 383, 398, 399), (392, 391, 406, 407), (385, 384, 399, 400), (393, 392, 407, 408), (386, 385, 400, 401), (394, 393, 408, 409), (387, 386, 401, 402), (395, 394, 409, 410), (388, 387, 402, 403), (396, 395, 410, 411), (389, 388, 403, 404), (397, 396, 411, 412), (409, 408, 423, 424), (402, 401, 416, 417), (410, 409, 424, 425), (403, 402, 417, 418), (411, 410, 425, 426), (404, 403, 418, 419), (412, 411, 426, 427), (537, 600, 602, 539), (398, 81, 413), (307, 412, 427), (406, 405, 420, 421), (399, 398, 413, 414), (407, 406, 421, 422), (400, 399, 414, 415), (408, 407, 422, 423), (401, 400, 415, 416), (307, 427, 442), (421, 420, 435, 436), (414, 413, 428, 429), (422, 421, 436, 437), (415, 414, 429, 430), (423, 422, 437, 438), (416, 415, 430, 431), (424, 423, 438, 439), (417, 416, 431, 432), (425, 424, 439, 440), (418, 417, 432, 433), (426, 425, 440, 441), (419, 418, 433, 434), (427, 426, 441, 442), (539, 602, 604, 541), (413, 81, 428), (440, 439, 454, 455), (433, 432, 447, 448), (441, 440, 455, 456), (434, 433, 448, 449), (442, 441, 456, 457), (541, 604, 606, 543), (428, 81, 443), (307, 442, 457), (436, 435, 450, 451), (429, 428, 443, 444), (437, 436, 451, 452), (430, 429, 444, 445), (438, 437, 452, 453), (431, 430, 445, 446), (439, 438, 453, 454), (432, 431, 446, 447), (444, 443, 458, 459), (452, 451, 466, 467), (445, 444, 459, 460), (453, 452, 467, 468), (446, 445, 460, 461), (454, 453, 468, 469), (447, 446, 461, 462), (455, 454, 469, 470), (448, 447, 462, 463), (456, 455, 470, 471), (449, 448, 463, 464), (457, 456, 471, 472), (543, 606, 608, 545), (443, 81, 458), (307, 457, 472), (451, 450, 465, 466), (463, 462, 1, 476), (471, 470, 479, 480), (464, 463, 476, 2), (472, 471, 480, 481), (482, 547, 548, 485), (458, 81, 473), (307, 472, 481), (466, 465, 3, 4), (459, 458, 473, 474), (467, 466, 4, 477), (460, 459, 474, 0), (468, 467, 477, 5), (461, 460, 0, 475), (469, 468, 5, 478), (462, 461, 475, 1), (470, 469, 478, 479), (545, 608, 547, 482), (13, 484, 486, 28), (607, 449, 464, 609), (450, 542, 544, 465), (605, 434, 449, 607), (435, 540, 542, 450), (603, 419, 434, 605), (420, 538, 540, 435), (601, 404, 419, 603), (405, 536, 538, 420), (599, 389, 404, 601), (390, 534, 536, 405), (597, 374, 389, 599), (375, 532, 534, 390), (595, 359, 374, 597), (360, 530, 532, 375), (593, 344, 359, 595), (345, 528, 530, 360), (591, 329, 344, 593), (330, 526, 528, 345), (589, 314, 329, 591), (315, 524, 526, 330), (587, 298, 314, 589), (299, 522, 524, 315), (585, 283, 298, 587), (284, 520, 522, 299), (583, 268, 283, 585), (269, 518, 520, 284), (581, 253, 268, 583), (254, 516, 518, 269), (579, 238, 253, 581), (239, 514, 516, 254), (577, 223, 238, 579), (224, 512, 514, 239), (575, 208, 223, 577), (209, 510, 512, 224), (573, 193, 208, 575), (194, 508, 510, 209), (571, 178, 193, 573), (179, 506, 508, 194), (569, 163, 178, 571), (164, 504, 506, 179), (567, 148, 163, 569), (149, 502, 504, 164), (565, 133, 148, 567), (134, 500, 502, 149), (563, 118, 133, 565), (119, 498, 500, 134), (561, 103, 118, 563), (104, 496, 498, 119), (559, 88, 103, 561), (89, 494, 496, 104), (557, 72, 88, 559), (73, 492, 494, 89), (555, 57, 72, 557), (58, 490, 492, 73), (553, 42, 57, 555), (43, 488, 490, 58), (551, 27, 42, 553), (28, 486, 488, 43), (465, 544, 483, 3), (546, 2, 12, 549), (545, 482, 483, 544), (543, 545, 544, 542), (541, 543, 542, 540), (539, 541, 540, 538), (537, 539, 538, 536), (535, 537, 536, 534), (533, 535, 534, 532), (531, 533, 532, 530), (529, 531, 530, 528), (527, 529, 528, 526), (525, 527, 526, 524), (523, 525, 524, 522), (521, 523, 522, 520), (519, 521, 520, 518), (517, 519, 518, 516), (515, 517, 516, 514), (513, 515, 514, 512), (511, 513, 512, 510), (509, 511, 510, 508), (507, 509, 508, 506), (505, 507, 506, 504), (503, 505, 504, 502), (501, 503, 502, 500), (499, 501, 500, 498), (497, 499, 498, 496), (495, 497, 496, 494), (493, 495, 494, 492), (491, 493, 492, 490), (489, 491, 490, 488), (487, 489, 488, 486), (485, 487, 486, 484), (482, 485, 484, 483), (3, 483, 484, 13), (609, 546, 547, 608), (607, 609, 608, 606), (605, 607, 606, 604), (603, 605, 604, 602), (601, 603, 602, 600), (599, 601, 600, 598), (597, 599, 598, 596), (595, 597, 596, 594), (593, 595, 594, 592), (591, 593, 592, 590), (589, 591, 590, 588), (587, 589, 588, 586), (585, 587, 586, 584), (583, 585, 584, 582), (581, 583, 582, 580), (579, 581, 580, 578), (577, 579, 578, 576), (575, 577, 576, 574), (573, 575, 574, 572), (571, 573, 572, 570), (569, 571, 570, 568), (567, 569, 568, 566), (565, 567, 566, 564), (563, 565, 564, 562), (561, 563, 562, 560), (559, 561, 560, 558), (557, 559, 558, 556), (555, 557, 556, 554), (553, 555, 554, 552), (551, 553, 552, 550), (549, 551, 550, 548), (546, 549, 548, 547), (609, 464, 2, 546)])
me_sphere.polygons.foreach_set('use_smooth', [True] * 640)
_uv = me_sphere.uv_layers.new(name='UVMap')
_uv.uv.foreach_set('vector', [0.75, 0.1875, 0.75, 0.25, 0.7188, 0.25, 0.7188, 0.1875, 0.75, 0.625, 0.75, 0.6875, 0.7188, 0.6875, 0.7188, 0.625, 0.75, 0.125, 0.75, 0.1875, 0.7188, 0.1875, 0.7188, 0.125, 0.75, 0.5625, 0.75, 0.625, 0.7188, 0.625, 0.7188, 0.5625, 0.75, 0.0625, 0.75, 0.125, 0.7188, 0.125, 0.7188, 0.0625, 0.7188, 0.5549, 0.7188, 0.5625, 0.6875, 0.5625, 0.6875, 0.5549, 0.75, 0.9375, 0.7344, 1.0, 0.7188, 0.9375, 0.7344, 0.0, 0.75, 0.0625, 0.7188, 0.0625, 0.75, 0.4375, 0.75, 0.5, 0.7188, 0.5, 0.7188, 0.4375, 0.75, 0.875, 0.75, 0.9375, 0.7188, 0.9375, 0.7188, 0.875, 0.75, 0.375, 0.75, 0.4375, 0.7188, 0.4375, 0.7188, 0.375, 0.75, 0.8125, 0.75, 0.875, 0.7188, 0.875, 0.7188, 0.8125, 0.75, 0.3125, 0.75, 0.375, 0.7188, 0.375, 0.7188, 0.3125, 0.75, 0.75, 0.75, 0.8125, 0.7188, 0.8125, 0.7188, 0.75, 0.75, 0.25, 0.75, 0.3125, 0.7188, 0.3125, 0.7188, 0.25, 0.75, 0.6875, 0.75, 0.75, 0.7188, 0.75, 0.7188, 0.6875, 0.7188, 0.25, 0.7188, 0.3125, 0.6875, 0.3125, 0.6875, 0.25, 0.7188, 0.6875, 0.7188, 0.75, 0.6875, 0.75, 0.6875, 0.6875, 0.7188, 0.1875, 0.7188, 0.25, 0.6875, 0.25, 0.6875, 0.1875, 0.7188, 0.625, 0.7188, 0.6875, 0.6875, 0.6875, 0.6875, 0.625, 0.7188, 0.125, 0.7188, 0.1875, 0.6875, 0.1875, 0.6875, 0.125, 0.7188, 0.5625, 0.7188, 0.625, 0.6875, 0.625, 0.6875, 0.5625, 0.7188, 0.0625, 0.7188, 0.125, 0.6875, 0.125, 0.6875, 0.0625, 0.7188, 0.5225, 0.7188, 0.5408, 0.6875, 0.5408, 0.6875, 0.5225, 0.7188, 0.9375, 0.7031, 1.0, 0.6875, 0.9375, 0.7031, 0.0, 0.7188, 0.0625, 0.6875, 0.0625, 0.7188, 0.4375, 0.7188, 0.5, 0.6875, 0.5, 0.6875, 0.4375, 0.7188, 0.875, 0.7188, 0.9375, 0.6875, 0.9375, 0.6875, 0.875, 0.7188, 0.375, 0.7188, 0.4375, 0.6875, 0.4375, 0.6875, 0.375, 0.7188, 0.8125, 0.7188, 0.875, 0.6875, 0.875, 0.6875, 0.8125, 0.7188, 0.3125, 0.7188, 0.375, 0.6875, 0.375, 0.6875, 0.3125, 0.7188, 0.75, 0.7188, 0.8125, 0.6875, 0.8125, 0.6875, 0.75, 0.6875, 0.9375, 0.6719, 1.0, 0.6562, 0.9375, 0.6719, 0.0, 0.6875, 0.0625, 0.6562, 0.0625, 0.6875, 0.4375, 0.6875, 0.5, 0.6562, 0.5, 0.6562, 0.4375, 0.6875, 0.875, 0.6875, 0.9375, 0.6562, 0.9375, 0.6562, 0.875, 0.6875, 0.375, 0.6875, 0.4375, 0.6562, 0.4375, 0.6562, 0.375, 0.6875, 0.8125, 0.6875, 0.875, 0.6562, 0.875, 0.6562, 0.8125, 0.6875, 0.3125, 0.6875, 0.375, 0.6562, 0.375, 0.6562, 0.3125, 0.6875, 0.75, 0.6875, 0.8125, 0.6562, 0.8125, 0.6562, 0.75, 0.6875, 0.25, 0.6875, 0.3125, 0.6562, 0.3125, 0.6562, 0.25, 0.6875, 0.6875, 0.6875, 0.75, 0.6562, 0.75, 0.6562, 0.6875, 0.6875, 0.1875, 0.6875, 0.25, 0.6562, 0.25, 0.6562, 0.1875, 0.6875, 0.625, 0.6875, 0.6875, 0.6562, 0.6875, 0.6562, 0.625, 0.6875, 0.125, 0.6875, 0.1875, 0.6562, 0.1875, 0.6562, 0.125, 0.6875, 0.5625, 0.6875, 0.625, 0.6562, 0.625, 0.6562, 0.5625, 0.6875, 0.0625, 0.6875, 0.125, 0.6562, 0.125, 0.6562, 0.0625, 0.6875, 0.5225, 0.6875, 0.5408, 0.6562, 0.5408, 0.6562, 0.5225, 0.6562, 0.6875, 0.6562, 0.75, 0.625, 0.75, 0.625, 0.6875, 0.6562, 0.1875, 0.6562, 0.25, 0.625, 0.25, 0.625, 0.1875, 0.6562, 0.625, 0.6562, 0.6875, 0.625, 0.6875, 0.625, 0.625, 0.6562, 0.125, 0.6562, 0.1875, 0.625, 0.1875, 0.625, 0.125, 0.6562, 0.5625, 0.6562, 0.625, 0.625, 0.625, 0.625, 0.5625, 0.6562, 0.0625, 0.6562, 0.125, 0.625, 0.125, 0.625, 0.0625, 0.6562, 0.5225, 0.6562, 0.5408, 0.625, 0.5408, 0.625, 0.5225, 0.6562, 0.9375, 0.6406, 1.0, 0.625, 0.9375, 0.6406, 0.0, 0.6562, 0.0625, 0.625, 0.0625, 0.6562, 0.4375, 0.6562, 0.5, 0.625, 0.5, 0.625, 0.4375, 0.6562, 0.875, 0.6562, 0.9375, 0.625, 0.9375, 0.625, 0.875, 0.6562, 0.375, 0.6562, 0.4375, 0.625, 0.4375, 0.625, 0.375, 0.6562, 0.8125, 0.6562, 0.875, 0.625, 0.875, 0.625, 0.8125, 0.6562, 0.3125, 0.6562, 0.375, 0.625, 0.375, 0.625, 0.3125, 0.6562, 0.75, 0.6562, 0.8125, 0.625, 0.8125, 0.625, 0.75, 0.6562, 0.25, 0.6562, 0.3125, 0.625, 0.3125, 0.625, 0.25, 0.625, 0.4375, 0.625, 0.5, 0.5938, 0.5, 0.5938, 0.4375, 0.625, 0.875, 0.625, 0.9375, 0.5938, 0.9375, 0.5938, 0.875, 0.625, 0.375, 0.625, 0.4375, 0.5938, 0.4375, 0.5938, 0.375, 0.625, 0.8125, 0.625, 0.875, 0.5938, 0.875, 0.5938, 0.8125, 0.625, 0.3125, 0.625, 0.375, 0.5938, 0.375, 0.5938, 0.3125, 0.625, 0.75, 0.625, 0.8125, 0.5938, 0.8125, 0.5938, 0.75, 0.625, 0.25, 0.625, 0.3125, 0.5938, 0.3125, 0.5938, 0.25, 0.625, 0.6875, 0.625, 0.75, 0.5938, 0.75, 0.5938, 0.6875, 0.625, 0.1875, 0.625, 0.25, 0.5938, 0.25, 0.5938, 0.1875, 0.625, 0.625, 0.625, 0.6875, 0.5938, 0.6875, 0.5938, 0.625, 0.625, 0.125, 0.625, 0.1875, 0.5938, 0.1875, 0.5938, 0.125, 0.625, 0.5625, 0.625, 0.625, 0.5938, 0.625, 0.5938, 0.5625, 0.625, 0.0625, 0.625, 0.125, 0.5938, 0.125, 0.5938, 0.0625, 0.625, 0.5225, 0.625, 0.5408, 0.5938, 0.5408, 0.5937, 0.5225, 0.625, 0.9375, 0.6094, 1.0, 0.5938, 0.9375, 0.6094, 0.0, 0.625, 0.0625, 0.5938, 0.0625, 0.5938, 0.1875, 0.5938, 0.25, 0.5625, 0.25, 0.5625, 0.1875, 0.5938, 0.625, 0.5938, 0.6875, 0.5625, 0.6875, 0.5625, 0.625, 0.5938, 0.125, 0.5938, 0.1875, 0.5625, 0.1875, 0.5625, 0.125, 0.5938, 0.5625, 0.5938, 0.625, 0.5625, 0.625, 0.5625, 0.5625, 0.5938, 0.0625, 0.5938, 0.125, 0.5625, 0.125, 0.5625, 0.0625, 0.5937, 0.5225, 0.5937, 0.5408, 0.5625, 0.5408, 0.5625, 0.5225, 0.5938, 0.9375, 0.5781, 1.0, 0.5625, 0.9375, 0.5781, 0.0, 0.5938, 0.0625, 0.5625, 0.0625, 0.5938, 0.4375, 0.5938, 0.5, 0.5625, 0.5, 0.5625, 0.4375, 0.5938, 0.875, 0.5938, 0.9375, 0.5625, 0.9375, 0.5625, 0.875, 0.5938, 0.375, 0.5938, 0.4375, 0.5625, 0.4375, 0.5625, 0.375, 0.5938, 0.8125, 0.5938, 0.875, 0.5625, 0.875, 0.5625, 0.8125, 0.5938, 0.3125, 0.5938, 0.375, 0.5625, 0.375, 0.5625, 0.3125, 0.5938, 0.75, 0.5938, 0.8125, 0.5625, 0.8125, 0.5625, 0.75, 0.5938, 0.25, 0.5938, 0.3125, 0.5625, 0.3125, 0.5625, 0.25, 0.5938, 0.6875, 0.5938, 0.75, 0.5625, 0.75, 0.5625, 0.6875, 0.5625, 0.875, 0.5625, 0.9375, 0.5312, 0.9375, 0.5312, 0.875, 0.5625, 0.375, 0.5625, 0.4375, 0.5312, 0.4375, 0.5312, 0.375, 0.5625, 0.8125, 0.5625, 0.875, 0.5312, 0.875, 0.5312, 0.8125, 0.5625, 0.3125, 0.5625, 0.375, 0.5312, 0.375, 0.5312, 0.3125, 0.5625, 0.75, 0.5625, 0.8125, 0.5312, 0.8125, 0.5312, 0.75, 0.5625, 0.25, 0.5625, 0.3125, 0.5312, 0.3125, 0.5312, 0.25, 0.5625, 0.6875, 0.5625, 0.75, 0.5312, 0.75, 0.5312, 0.6875, 0.5625, 0.1875, 0.5625, 0.25, 0.5312, 0.25, 0.5312, 0.1875, 0.5625, 0.625, 0.5625, 0.6875, 0.5312, 0.6875, 0.5312, 0.625, 0.5625, 0.125, 0.5625, 0.1875, 0.5312, 0.1875, 0.5312, 0.125, 0.5625, 0.5625, 0.5625, 0.625, 0.5312, 0.625, 0.5312, 0.5625, 0.5625, 0.0625, 0.5625, 0.125, 0.5312, 0.125, 0.5312, 0.0625, 0.5625, 0.5225, 0.5625, 0.5408, 0.5312, 0.5408, 0.5312, 0.5225, 0.5625, 0.9375, 0.5469, 1.0, 0.5312, 0.9375, 0.5469, 0.0, 0.5625, 0.0625, 0.5312, 0.0625, 0.5625, 0.4375, 0.5625, 0.5, 0.5312, 0.5, 0.5312, 0.4375, 0.5312, 0.625, 0.5312, 0.6875, 0.5, 0.6875, 0.5, 0.625, 0.5312, 0.125, 0.5312, 0.1875, 0.5, 0.1875, 0.5, 0.125, 0.5312, 0.5625, 0.5312, 0.625, 0.5, 0.625, 0.5, 0.5625, 0.5312, 0.0625, 0.5312, 0.125, 0.5, 0.125, 0.5, 0.0625, 0.5312, 0.5225, 0.5312, 0.5408, 0.5, 0.5408, 0.5, 0.5225, 0.5312, 0.9375, 0.5156, 1.0, 0.5, 0.9375, 0.5156, 0.0, 0.5312, 0.0625, 0.5, 0.0625, 0.5312, 0.4375, 0.5312, 0.5, 0.5, 0.5, 0.5, 0.4375, 0.5312, 0.875, 0.5312, 0.9375, 0.5, 0.9375, 0.5, 0.875, 0.5312, 0.375, 0.5312, 0.4375, 0.5, 0.4375, 0.5, 0.375, 0.5312, 0.8125, 0.5312, 0.875, 0.5, 0.875, 0.5, 0.8125, 0.5312, 0.3125, 0.5312, 0.375, 0.5, 0.375, 0.5, 0.3125, 0.5312, 0.75, 0.5312, 0.8125, 0.5, 0.8125, 0.5, 0.75, 0.5312, 0.25, 0.5312, 0.3125, 0.5, 0.3125, 0.5, 0.25, 0.5312, 0.6875, 0.5312, 0.75, 0.5, 0.75, 0.5, 0.6875, 0.5312, 0.1875, 0.5312, 0.25, 0.5, 0.25, 0.5, 0.1875, 0.5, 0.375, 0.5, 0.4375, 0.4688, 0.4375, 0.4688, 0.375, 0.5, 0.8125, 0.5, 0.875, 0.4688, 0.875, 0.4688, 0.8125, 0.5, 0.3125, 0.5, 0.375, 0.4688, 0.375, 0.4687, 0.3125, 0.5, 0.75, 0.5, 0.8125, 0.4688, 0.8125, 0.4688, 0.75, 0.5, 0.25, 0.5, 0.3125, 0.4687, 0.3125, 0.4688, 0.25, 0.5, 0.6875, 0.5, 0.75, 0.4688, 0.75, 0.4687, 0.6875, 0.5, 0.1875, 0.5, 0.25, 0.4688, 0.25, 0.4688, 0.1875, 0.5, 0.625, 0.5, 0.6875, 0.4687, 0.6875, 0.4688, 0.625, 0.5, 0.125, 0.5, 0.1875, 0.4688, 0.1875, 0.4688, 0.125, 0.5, 0.5625, 0.5, 0.625, 0.4688, 0.625, 0.4688, 0.5625, 0.5, 0.0625, 0.5, 0.125, 0.4688, 0.125, 0.4688, 0.0625, 0.5, 0.5225, 0.5, 0.5408, 0.4687, 0.5408, 0.4687, 0.5225, 0.5, 0.9375, 0.4844, 1.0, 0.4688, 0.9375, 0.4844, 0.0, 0.5, 0.0625, 0.4688, 0.0625, 0.5, 0.4375, 0.5, 0.5, 0.4687, 0.5, 0.4688, 0.4375, 0.5, 0.875, 0.5, 0.9375, 0.4688, 0.9375, 0.4688, 0.875, 0.4688, 0.125, 0.4688, 0.1875, 0.4375, 0.1875, 0.4375, 0.125, 0.4688, 0.5625, 0.4688, 0.625, 0.4375, 0.625, 0.4375, 0.5625, 0.4688, 0.0625, 0.4688, 0.125, 0.4375, 0.125, 0.4375, 0.0625, 0.4687, 0.5225, 0.4687, 0.5408, 0.4375, 0.5408, 0.4375, 0.5225, 0.4688, 0.9375, 0.4531, 1.0, 0.4375, 0.9375, 0.4531, 0.0, 0.4688, 0.0625, 0.4375, 0.0625, 0.4688, 0.4375, 0.4687, 0.5, 0.4375, 0.5, 0.4375, 0.4375, 0.4688, 0.875, 0.4688, 0.9375, 0.4375, 0.9375, 0.4375, 0.875, 0.4688, 0.375, 0.4688, 0.4375, 0.4375, 0.4375, 0.4375, 0.375, 0.4688, 0.8125, 0.4688, 0.875, 0.4375, 0.875, 0.4375, 0.8125, 0.4687, 0.3125, 0.4688, 0.375, 0.4375, 0.375, 0.4375, 0.3125, 0.4688, 0.75, 0.4688, 0.8125, 0.4375, 0.8125, 0.4375, 0.75, 0.4688, 0.25, 0.4687, 0.3125, 0.4375, 0.3125, 0.4375, 0.25, 0.4687, 0.6875, 0.4688, 0.75, 0.4375, 0.75, 0.4375, 0.6875, 0.4688, 0.1875, 0.4688, 0.25, 0.4375, 0.25, 0.4375, 0.1875, 0.4688, 0.625, 0.4687, 0.6875, 0.4375, 0.6875, 0.4375, 0.625, 0.4375, 0.3125, 0.4375, 0.375, 0.4062, 0.375, 0.4062, 0.3125, 0.4375, 0.75, 0.4375, 0.8125, 0.4062, 0.8125, 0.4062, 0.75, 0.4375, 0.25, 0.4375, 0.3125, 0.4062, 0.3125, 0.4062, 0.25, 0.4375, 0.6875, 0.4375, 0.75, 0.4062, 0.75, 0.4062, 0.6875, 0.4375, 0.1875, 0.4375, 0.25, 0.4062, 0.25, 0.4062, 0.1875, 0.4375, 0.625, 0.4375, 0.6875, 0.4062, 0.6875, 0.4062, 0.625, 0.4375, 0.125, 0.4375, 0.1875, 0.4062, 0.1875, 0.4062, 0.125, 0.4375, 0.5625, 0.4375, 0.625, 0.4062, 0.625, 0.4062, 0.5625, 0.4375, 0.0625, 0.4375, 0.125, 0.4062, 0.125, 0.4062, 0.0625, 0.4375, 0.5225, 0.4375, 0.5408, 0.4062, 0.5408, 0.4062, 0.5225, 0.4375, 0.9375, 0.4219, 1.0, 0.4062, 0.9375, 0.4219, 0.0, 0.4375, 0.0625, 0.4062, 0.0625, 0.4375, 0.4375, 0.4375, 0.5, 0.4062, 0.5, 0.4062, 0.4375, 0.4375, 0.875, 0.4375, 0.9375, 0.4062, 0.9375, 0.4062, 0.875, 0.4375, 0.375, 0.4375, 0.4375, 0.4062, 0.4375, 0.4062, 0.375, 0.4375, 0.8125, 0.4375, 0.875, 0.4062, 0.875, 0.4062, 0.8125, 0.4062, 0.0625, 0.4062, 0.125, 0.375, 0.125, 0.375, 0.0625, 0.4062, 0.5225, 0.4062, 0.5408, 0.375, 0.5408, 0.375, 0.5225, 0.4062, 0.9375, 0.3906, 1.0, 0.375, 0.9375, 0.3906, 0.0, 0.4062, 0.0625, 0.375, 0.0625, 0.4062, 0.4375, 0.4062, 0.5, 0.375, 0.5, 0.375, 0.4375, 0.4062, 0.875, 0.4062, 0.9375, 0.375, 0.9375, 0.375, 0.875, 0.4062, 0.375, 0.4062, 0.4375, 0.375, 0.4375, 0.375, 0.375, 0.4062, 0.8125, 0.4062, 0.875, 0.375, 0.875, 0.375, 0.8125, 0.4062, 0.3125, 0.4062, 0.375, 0.375, 0.375, 0.375, 0.3125, 0.4062, 0.75, 0.4062, 0.8125, 0.375, 0.8125, 0.375, 0.75, 0.4062, 0.25, 0.4062, 0.3125, 0.375, 0.3125, 0.375, 0.25, 0.4062, 0.6875, 0.4062, 0.75, 0.375, 0.75, 0.375, 0.6875, 0.4062, 0.1875, 0.4062, 0.25, 0.375, 0.25, 0.375, 0.1875, 0.4062, 0.625, 0.4062, 0.6875, 0.375, 0.6875, 0.375, 0.625, 0.4062, 0.125, 0.4062, 0.1875, 0.375, 0.1875, 0.375, 0.125, 0.4062, 0.5625, 0.4062, 0.625, 0.375, 0.625, 0.375, 0.5625, 0.375, 0.75, 0.375, 0.8125, 0.3438, 0.8125, 0.3438, 0.75, 0.375, 0.25, 0.375, 0.3125, 0.3438, 0.3125, 0.3438, 0.25, 0.375, 0.6875, 0.375, 0.75, 0.3438, 0.75, 0.3438, 0.6875, 0.375, 0.1875, 0.375, 0.25, 0.3438, 0.25, 0.3438, 0.1875, 0.375, 0.625, 0.375, 0.6875, 0.3438, 0.6875, 0.3438, 0.625, 0.375, 0.125, 0.375, 0.1875, 0.3438, 0.1875, 0.3438, 0.125, 0.375, 0.5625, 0.375, 0.625, 0.3438, 0.625, 0.3438, 0.5625, 0.375, 0.0625, 0.375, 0.125, 0.3438, 0.125, 0.3438, 0.0625, 0.375, 0.5225, 0.375, 0.5408, 0.3437, 0.5408, 0.3437, 0.5225, 0.375, 0.9375, 0.3594, 1.0, 0.3438, 0.9375, 0.3594, 0.0, 0.375, 0.0625, 0.3438, 0.0625, 0.375, 0.4375, 0.375, 0.5, 0.3437, 0.5, 0.3438, 0.4375, 0.375, 0.875, 0.375, 0.9375, 0.3438, 0.9375, 0.3438, 0.875, 0.375, 0.375, 0.375, 0.4375, 0.3438, 0.4375, 0.3438, 0.375, 0.375, 0.8125, 0.375, 0.875, 0.3438, 0.875, 0.3438, 0.8125, 0.375, 0.3125, 0.375, 0.375, 0.3438, 0.375, 0.3438, 0.3125, 0.3437, 0.5225, 0.3437, 0.5408, 0.3125, 0.5408, 0.3125, 0.5225, 0.3438, 0.9375, 0.3281, 1.0, 0.3125, 0.9375, 0.3281, 0.0, 0.3438, 0.0625, 0.3125, 0.0625, 0.3438, 0.4375, 0.3437, 0.5, 0.3125, 0.5, 0.3125, 0.4375, 0.3438, 0.875, 0.3438, 0.9375, 0.3125, 0.9375, 0.3125, 0.875, 0.3438, 0.375, 0.3438, 0.4375, 0.3125, 0.4375, 0.3125, 0.375, 0.3438, 0.8125, 0.3438, 0.875, 0.3125, 0.875, 0.3125, 0.8125, 0.3438, 0.3125, 0.3438, 0.375, 0.3125, 0.375, 0.3125, 0.3125, 0.3438, 0.75, 0.3438, 0.8125, 0.3125, 0.8125, 0.3125, 0.75, 0.3438, 0.25, 0.3438, 0.3125, 0.3125, 0.3125, 0.3125, 0.25, 0.3438, 0.6875, 0.3438, 0.75, 0.3125, 0.75, 0.3125, 0.6875, 0.3438, 0.1875, 0.3438, 0.25, 0.3125, 0.25, 0.3125, 0.1875, 0.3438, 0.625, 0.3438, 0.6875, 0.3125, 0.6875, 0.3125, 0.625, 0.3438, 0.125, 0.3438, 0.1875, 0.3125, 0.1875, 0.3125, 0.125, 0.3438, 0.5625, 0.3438, 0.625, 0.3125, 0.625, 0.3125, 0.5625, 0.3438, 0.0625, 0.3438, 0.125, 0.3125, 0.125, 0.3125, 0.0625, 0.3125, 0.25, 0.3125, 0.3125, 0.2812, 0.3125, 0.2812, 0.25, 0.3125, 0.6875, 0.3125, 0.75, 0.2812, 0.75, 0.2812, 0.6875, 0.3125, 0.1875, 0.3125, 0.25, 0.2812, 0.25, 0.2812, 0.1875, 0.3125, 0.625, 0.3125, 0.6875, 0.2812, 0.6875, 0.2812, 0.625, 0.3125, 0.125, 0.3125, 0.1875, 0.2812, 0.1875, 0.2812, 0.125, 0.3125, 0.5625, 0.3125, 0.625, 0.2812, 0.625, 0.2812, 0.5625, 0.3125, 0.0625, 0.3125, 0.125, 0.2812, 0.125, 0.2812, 0.0625, 0.3125, 0.5225, 0.3125, 0.5408, 0.2812, 0.5408, 0.2812, 0.5225, 0.3125, 0.9375, 0.2969, 1.0, 0.2812, 0.9375, 0.2969, 0.0, 0.3125, 0.0625, 0.2812, 0.0625, 0.3125, 0.4375, 0.3125, 0.5, 0.2812, 0.5, 0.2812, 0.4375, 0.3125, 0.875, 0.3125, 0.9375, 0.2812, 0.9375, 0.2812, 0.875, 0.3125, 0.375, 0.3125, 0.4375, 0.2812, 0.4375, 0.2812, 0.375, 0.3125, 0.8125, 0.3125, 0.875, 0.2812, 0.875, 0.2812, 0.8125, 0.3125, 0.3125, 0.3125, 0.375, 0.2812, 0.375, 0.2812, 0.3125, 0.3125, 0.75, 0.3125, 0.8125, 0.2812, 0.8125, 0.2812, 0.75, 0.2812, 0.9375, 0.2656, 1.0, 0.25, 0.9375, 0.2656, 0.0, 0.2812, 0.0625, 0.25, 0.0625, 0.2812, 0.4375, 0.2812, 0.5, 0.25, 0.5, 0.25, 0.4375, 0.2812, 0.875, 0.2812, 0.9375, 0.25, 0.9375, 0.25, 0.875, 0.2812, 0.375, 0.2812, 0.4375, 0.25, 0.4375, 0.25, 0.375, 0.2812, 0.8125, 0.2812, 0.875, 0.25, 0.875, 0.25, 0.8125, 0.2812, 0.3125, 0.2812, 0.375, 0.25, 0.375, 0.25, 0.3125, 0.2812, 0.75, 0.2812, 0.8125, 0.25, 0.8125, 0.25, 0.75, 0.2812, 0.25, 0.2812, 0.3125, 0.25, 0.3125, 0.25, 0.25, 0.2812, 0.6875, 0.2812, 0.75, 0.25, 0.75, 0.25, 0.6875, 0.2812, 0.1875, 0.2812, 0.25, 0.25, 0.25, 0.25, 0.1875, 0.2812, 0.625, 0.2812, 0.6875, 0.25, 0.6875, 0.25, 0.625, 0.2812, 0.125, 0.2812, 0.1875, 0.25, 0.1875, 0.25, 0.125, 0.2812, 0.5625, 0.2812, 0.625, 0.25, 0.625, 0.25, 0.5625, 0.2812, 0.0625, 0.2812, 0.125, 0.25, 0.125, 0.25, 0.0625, 0.2812, 0.5225, 0.2812, 0.5408, 0.25, 0.5408, 0.25, 0.5225, 0.25, 0.6875, 0.25, 0.75, 0.2188, 0.75, 0.2188, 0.6875, 0.25, 0.1875, 0.25, 0.25, 0.2188, 0.25, 0.2188, 0.1875, 0.25, 0.625, 0.25, 0.6875, 0.2188, 0.6875, 0.2188, 0.625, 0.25, 0.125, 0.25, 0.1875, 0.2188, 0.1875, 0.2188, 0.125, 0.25, 0.5625, 0.25, 0.625, 0.2188, 0.625, 0.2188, 0.5625, 0.25, 0.0625, 0.25, 0.125, 0.2188, 0.125, 0.2188, 0.0625, 0.25, 0.5225, 0.25, 0.5408, 0.2187, 0.5408, 0.2187, 0.5225, 0.25, 0.9375, 0.2344, 1.0, 0.2188, 0.9375, 0.2344, 0.0, 0.25, 0.0625, 0.2188, 0.0625, 0.25, 0.4375, 0.25, 0.5, 0.2187, 0.5, 0.2188, 0.4375, 0.25, 0.875, 0.25, 0.9375, 0.2188, 0.9375, 0.2188, 0.875, 0.25, 0.375, 0.25, 0.4375, 0.2188, 0.4375, 0.2188, 0.375, 0.25, 0.8125, 0.25, 0.875, 0.2188, 0.875, 0.2188, 0.8125, 0.25, 0.3125, 0.25, 0.375, 0.2188, 0.375, 0.2188, 0.3125, 0.25, 0.75, 0.25, 0.8125, 0.2188, 0.8125, 0.2188, 0.75, 0.25, 0.25, 0.25, 0.3125, 0.2188, 0.3125, 0.2188, 0.25, 0.2188, 0.4375, 0.2187, 0.5, 0.1875, 0.5, 0.1875, 0.4375, 0.2188, 0.875, 0.2188, 0.9375, 0.1875, 0.9375, 0.1875, 0.875, 0.2188, 0.375, 0.2188, 0.4375, 0.1875, 0.4375, 0.1875, 0.375, 0.2188, 0.8125, 0.2188, 0.875, 0.1875, 0.875, 0.1875, 0.8125, 0.2188, 0.3125, 0.2188, 0.375, 0.1875, 0.375, 0.1875, 0.3125, 0.2188, 0.75, 0.2188, 0.8125, 0.1875, 0.8125, 0.1875, 0.75, 0.2188, 0.25, 0.2188, 0.3125, 0.1875, 0.3125, 0.1875, 0.25, 0.2188, 0.6875, 0.2188, 0.75, 0.1875, 0.75, 0.1875, 0.6875, 0.2188, 0.1875, 0.2188, 0.25, 0.1875, 0.25, 0.1875, 0.1875, 0.2188, 0.625, 0.2188, 0.6875, 0.1875, 0.6875, 0.1875, 0.625, 0.2188, 0.125, 0.2188, 0.1875, 0.1875, 0.1875, 0.1875, 0.125, 0.2188, 0.5625, 0.2188, 0.625, 0.1875, 0.625, 0.1875, 0.5625, 0.2188, 0.0625, 0.2188, 0.125, 0.1875, 0.125, 0.1875, 0.0625, 0.2187, 0.5225, 0.2187, 0.5408, 0.1875, 0.5408, 0.1875, 0.5225, 0.2188, 0.9375, 0.2031, 1.0, 0.1875, 0.9375, 0.2031, 0.0, 0.2188, 0.0625, 0.1875, 0.0625, 0.1875, 0.1875, 0.1875, 0.25, 0.1562, 0.25, 0.1562, 0.1875, 0.1875, 0.625, 0.1875, 0.6875, 0.1562, 0.6875, 0.1563, 0.625, 0.1875, 0.125, 0.1875, 0.1875, 0.1562, 0.1875, 0.1562, 0.125, 0.1875, 0.5625, 0.1875, 0.625, 0.1563, 0.625, 0.1562, 0.5625, 0.1875, 0.0625, 0.1875, 0.125, 0.1562, 0.125, 0.1563, 0.0625, 0.1875, 0.5225, 0.1875, 0.5408, 0.1562, 0.5408, 0.1562, 0.5225, 0.1875, 0.9375, 0.1719, 1.0, 0.1563, 0.9375, 0.1719, 0.0, 0.1875, 0.0625, 0.1563, 0.0625, 0.1875, 0.4375, 0.1875, 0.5, 0.1562, 0.5, 0.1562, 0.4375, 0.1875, 0.875, 0.1875, 0.9375, 0.1563, 0.9375, 0.1562, 0.875, 0.1875, 0.375, 0.1875, 0.4375, 0.1562, 0.4375, 0.1563, 0.375, 0.1875, 0.8125, 0.1875, 0.875, 0.1562, 0.875, 0.1562, 0.8125, 0.1875, 0.3125, 0.1875, 0.375, 0.1563, 0.375, 0.1562, 0.3125, 0.1875, 0.75, 0.1875, 0.8125, 0.1562, 0.8125, 0.1562, 0.75, 0.1875, 0.25, 0.1875, 0.3125, 0.1562, 0.3125, 0.1562, 0.25, 0.1875, 0.6875, 0.1875, 0.75, 0.1562, 0.75, 0.1562, 0.6875, 0.1563, 0.375, 0.1562, 0.4375, 0.125, 0.4375, 0.125, 0.375, 0.1562, 0.8125, 0.1562, 0.875, 0.125, 0.875, 0.125, 0.8125, 0.1562, 0.3125, 0.1563, 0.375, 0.125, 0.375, 0.125, 0.3125, 0.1562, 0.75, 0.1562, 0.8125, 0.125, 0.8125, 0.125, 0.75, 0.1562, 0.25, 0.1562, 0.3125, 0.125, 0.3125, 0.125, 0.25, 0.1562, 0.6875, 0.1562, 0.75, 0.125, 0.75, 0.125, 0.6875, 0.1562, 0.1875, 0.1562, 0.25, 0.125, 0.25, 0.125, 0.1875, 0.1563, 0.625, 0.1562, 0.6875, 0.125, 0.6875, 0.125, 0.625, 0.1562, 0.125, 0.1562, 0.1875, 0.125, 0.1875, 0.125, 0.125, 0.1562, 0.5625, 0.1563, 0.625, 0.125, 0.625, 0.125, 0.5625, 0.1563, 0.0625, 0.1562, 0.125, 0.125, 0.125, 0.125, 0.0625, 0.1562, 0.5225, 0.1562, 0.5408, 0.125, 0.5408, 0.125, 0.5225, 0.1563, 0.9375, 0.1406, 1.0, 0.125, 0.9375, 0.1406, 0.0, 0.1563, 0.0625, 0.125, 0.0625, 0.1562, 0.4375, 0.1562, 0.5, 0.125, 0.5, 0.125, 0.4375, 0.1562, 0.875, 0.1563, 0.9375, 0.125, 0.9375, 0.125, 0.875, 0.125, 0.125, 0.125, 0.1875, 0.09375, 0.1875, 0.09375, 0.125, 0.125, 0.5625, 0.125, 0.625, 0.09375, 0.625, 0.09375, 0.5625, 0.125, 0.0625, 0.125, 0.125, 0.09375, 0.125, 0.09375, 0.0625, 0.125, 0.5225, 0.125, 0.5408, 0.09375, 0.5408, 0.09375, 0.5225, 0.125, 0.9375, 0.1094, 1.0, 0.09375, 0.9375, 0.1094, 0.0, 0.125, 0.0625, 0.09375, 0.0625, 0.125, 0.4375, 0.125, 0.5, 0.09375, 0.5, 0.09375, 0.4375, 0.125, 0.875, 0.125, 0.9375, 0.09375, 0.9375, 0.09375, 0.875, 0.125, 0.375, 0.125, 0.4375, 0.09375, 0.4375, 0.09375, 0.375, 0.125, 0.8125, 0.125, 0.875, 0.09375, 0.875, 0.09375, 0.8125, 0.125, 0.3125, 0.125, 0.375, 0.09375, 0.375, 0.09375, 0.3125, 0.125, 0.75, 0.125, 0.8125, 0.09375, 0.8125, 0.09375, 0.75, 0.125, 0.25, 0.125, 0.3125, 0.09375, 0.3125, 0.09375, 0.25, 0.125, 0.6875, 0.125, 0.75, 0.09375, 0.75, 0.09375, 0.6875, 0.125, 0.1875, 0.125, 0.25, 0.09375, 0.25, 0.09375, 0.1875, 0.125, 0.625, 0.125, 0.6875, 0.09375, 0.6875, 0.09375, 0.625, 0.09375, 0.8125, 0.09375, 0.875, 0.0625, 0.875, 0.0625, 0.8125, 0.09375, 0.3125, 0.09375, 0.375, 0.0625, 0.375, 0.0625, 0.3125, 0.09375, 0.75, 0.09375, 0.8125, 0.0625, 0.8125, 0.0625, 0.75, 0.09375, 0.25, 0.09375, 0.3125, 0.0625, 0.3125, 0.0625, 0.25, 0.09375, 0.6875, 0.09375, 0.75, 0.0625, 0.75, 0.0625, 0.6875, 0.09375, 0.1875, 0.09375, 0.25, 0.0625, 0.25, 0.0625, 0.1875, 0.09375, 0.625, 0.09375, 0.6875, 0.0625, 0.6875, 0.0625, 0.625, 0.09375, 0.125, 0.09375, 0.1875, 0.0625, 0.1875, 0.0625, 0.125, 0.09375, 0.5625, 0.09375, 0.625, 0.0625, 0.625, 0.0625, 0.5625, 0.09375, 0.0625, 0.09375, 0.125, 0.0625, 0.125, 0.0625, 0.0625, 0.09375, 0.5225, 0.09375, 0.5408, 0.0625, 0.5408, 0.0625, 0.5225, 0.09375, 0.9375, 0.07812, 1.0, 0.0625, 0.9375, 0.07812, 0.0, 0.09375, 0.0625, 0.0625, 0.0625, 0.09375, 0.4375, 0.09375, 0.5, 0.0625, 0.5, 0.0625, 0.4375, 0.09375, 0.875, 0.09375, 0.9375, 0.0625, 0.9375, 0.0625, 0.875, 0.09375, 0.375, 0.09375, 0.4375, 0.0625, 0.4375, 0.0625, 0.375, 0.0625, 0.5625, 0.0625, 0.625, 0.03125, 0.625, 0.03125, 0.5625, 0.0625, 0.0625, 0.0625, 0.125, 0.03125, 0.125, 0.03125, 0.0625, 0.0625, 0.5225, 0.0625, 0.5408, 0.03125, 0.5408, 0.03125, 0.5225, 0.0625, 0.9375, 0.04687, 1.0, 0.03125, 0.9375, 0.04687, 0.0, 0.0625, 0.0625, 0.03125, 0.0625, 0.0625, 0.4375, 0.0625, 0.5, 0.03125, 0.5, 0.03125, 0.4375, 0.0625, 0.875, 0.0625, 0.9375, 0.03125, 0.9375, 0.03125, 0.875, 0.0625, 0.375, 0.0625, 0.4375, 0.03125, 0.4375, 0.03125, 0.375, 0.0625, 0.8125, 0.0625, 0.875, 0.03125, 0.875, 0.03125, 0.8125, 0.0625, 0.3125, 0.0625, 0.375, 0.03125, 0.375, 0.03125, 0.3125, 0.0625, 0.75, 0.0625, 0.8125, 0.03125, 0.8125, 0.03125, 0.75, 0.0625, 0.25, 0.0625, 0.3125, 0.03125, 0.3125, 0.03125, 0.25, 0.0625, 0.6875, 0.0625, 0.75, 0.03125, 0.75, 0.03125, 0.6875, 0.0625, 0.1875, 0.0625, 0.25, 0.03125, 0.25, 0.03125, 0.1875, 0.0625, 0.625, 0.0625, 0.6875, 0.03125, 0.6875, 0.03125, 0.625, 0.0625, 0.125, 0.0625, 0.1875, 0.03125, 0.1875, 0.03125, 0.125, 0.03125, 0.3125, 0.03125, 0.375, 0.0, 0.375, 0.0, 0.3125, 0.03125, 0.75, 0.03125, 0.8125, 0.0, 0.8125, 0.0, 0.75, 0.03125, 0.25, 0.03125, 0.3125, 0.0, 0.3125, 0.0, 0.25, 0.03125, 0.6875, 0.03125, 0.75, 0.0, 0.75, 0.0, 0.6875, 0.03125, 0.1875, 0.03125, 0.25, 0.0, 0.25, 0.0, 0.1875, 0.03125, 0.625, 0.03125, 0.6875, 0.0, 0.6875, 0.0, 0.625, 0.03125, 0.125, 0.03125, 0.1875, 0.0, 0.1875, 0.0, 0.125, 0.03125, 0.5625, 0.03125, 0.625, 0.0, 0.625, 0.0, 0.5625, 0.03125, 0.0625, 0.03125, 0.125, 0.0, 0.125, 0.0, 0.0625, 0.03125, 0.5225, 0.03125, 0.5408, 0.0, 0.5408, 0.0, 0.5225, 0.03125, 0.9375, 0.01562, 1.0, 0.0, 0.9375, 0.01562, 0.0, 0.03125, 0.0625, 0.0, 0.0625, 0.03125, 0.4375, 0.03125, 0.5, 0.0, 0.5, 0.0, 0.4375, 0.03125, 0.875, 0.03125, 0.9375, 0.0, 0.9375, 0.0, 0.875, 0.03125, 0.375, 0.03125, 0.4375, 0.0, 0.4375, 0.0, 0.375, 0.03125, 0.8125, 0.03125, 0.875, 0.0, 0.875, 0.0, 0.8125, 1.0, 0.0625, 1.0, 0.125, 0.9687, 0.125, 0.9688, 0.0625, 1.0, 0.5225, 1.0, 0.5408, 0.9687, 0.5408, 0.9687, 0.5225, 1.0, 0.9375, 0.9844, 1.0, 0.9688, 0.9375, 0.9844, 0.0, 1.0, 0.0625, 0.9688, 0.0625, 1.0, 0.4375, 1.0, 0.5, 0.9687, 0.5, 0.9687, 0.4375, 1.0, 0.875, 1.0, 0.9375, 0.9688, 0.9375, 0.9687, 0.875, 1.0, 0.375, 1.0, 0.4375, 0.9687, 0.4375, 0.9688, 0.375, 1.0, 0.8125, 1.0, 0.875, 0.9687, 0.875, 0.9687, 0.8125, 1.0, 0.3125, 1.0, 0.375, 0.9688, 0.375, 0.9687, 0.3125, 1.0, 0.75, 1.0, 0.8125, 0.9687, 0.8125, 0.9688, 0.75, 1.0, 0.25, 1.0, 0.3125, 0.9687, 0.3125, 0.9688, 0.25, 1.0, 0.6875, 1.0, 0.75, 0.9688, 0.75, 0.9687, 0.6875, 1.0, 0.1875, 1.0, 0.25, 0.9688, 0.25, 0.9687, 0.1875, 1.0, 0.625, 1.0, 0.6875, 0.9687, 0.6875, 0.9688, 0.625, 1.0, 0.125, 1.0, 0.1875, 0.9687, 0.1875, 0.9687, 0.125, 1.0, 0.5625, 1.0, 0.625, 0.9688, 0.625, 0.9687, 0.5625, 0.9688, 0.75, 0.9687, 0.8125, 0.9375, 0.8125, 0.9375, 0.75, 0.9688, 0.25, 0.9687, 0.3125, 0.9375, 0.3125, 0.9375, 0.25, 0.9687, 0.6875, 0.9688, 0.75, 0.9375, 0.75, 0.9375, 0.6875, 0.9687, 0.1875, 0.9688, 0.25, 0.9375, 0.25, 0.9375, 0.1875, 0.9688, 0.625, 0.9687, 0.6875, 0.9375, 0.6875, 0.9375, 0.625, 0.9687, 0.125, 0.9687, 0.1875, 0.9375, 0.1875, 0.9375, 0.125, 0.9687, 0.5625, 0.9688, 0.625, 0.9375, 0.625, 0.9375, 0.5625, 0.9688, 0.0625, 0.9687, 0.125, 0.9375, 0.125, 0.9375, 0.0625, 0.9687, 0.5225, 0.9687, 0.5408, 0.9375, 0.5408, 0.9375, 0.5225, 0.9688, 0.9375, 0.9531, 1.0, 0.9375, 0.9375, 0.9531, 0.0, 0.9688, 0.0625, 0.9375, 0.0625, 0.9687, 0.4375, 0.9687, 0.5, 0.9375, 0.5, 0.9375, 0.4375, 0.9687, 0.875, 0.9688, 0.9375, 0.9375, 0.9375, 0.9375, 0.875, 0.9688, 0.375, 0.9687, 0.4375, 0.9375, 0.4375, 0.9375, 0.375, 0.9687, 0.8125, 0.9687, 0.875, 0.9375, 0.875, 0.9375, 0.8125, 0.9687, 0.3125, 0.9688, 0.375, 0.9375, 0.375, 0.9375, 0.3125, 0.9375, 0.5225, 0.9375, 0.5408, 0.9062, 0.5408, 0.9062, 0.5225, 0.9375, 0.9375, 0.9219, 1.0, 0.9062, 0.9375, 0.9219, 0.0, 0.9375, 0.0625, 0.9062, 0.0625, 0.9375, 0.4375, 0.9375, 0.5, 0.9062, 0.5, 0.9062, 0.4375, 0.9375, 0.875, 0.9375, 0.9375, 0.9062, 0.9375, 0.9062, 0.875, 0.9375, 0.375, 0.9375, 0.4375, 0.9062, 0.4375, 0.9062, 0.375, 0.9375, 0.8125, 0.9375, 0.875, 0.9062, 0.875, 0.9062, 0.8125, 0.9375, 0.3125, 0.9375, 0.375, 0.9062, 0.375, 0.9062, 0.3125, 0.9375, 0.75, 0.9375, 0.8125, 0.9062, 0.8125, 0.9062, 0.75, 0.9375, 0.25, 0.9375, 0.3125, 0.9062, 0.3125, 0.9062, 0.25, 0.9375, 0.6875, 0.9375, 0.75, 0.9062, 0.75, 0.9062, 0.6875, 0.9375, 0.1875, 0.9375, 0.25, 0.9062, 0.25, 0.9062, 0.1875, 0.9375, 0.625, 0.9375, 0.6875, 0.9062, 0.6875, 0.9062, 0.625, 0.9375, 0.125, 0.9375, 0.1875, 0.9062, 0.1875, 0.9062, 0.125, 0.9375, 0.5625, 0.9375, 0.625, 0.9062, 0.625, 0.9062, 0.5625, 0.9375, 0.0625, 0.9375, 0.125, 0.9062, 0.125, 0.9062, 0.0625, 0.9062, 0.25, 0.9062, 0.3125, 0.875, 0.3125, 0.875, 0.25, 0.9062, 0.6875, 0.9062, 0.75, 0.875, 0.75, 0.875, 0.6875, 0.9062, 0.1875, 0.9062, 0.25, 0.875, 0.25, 0.875, 0.1875, 0.9062, 0.625, 0.9062, 0.6875, 0.875, 0.6875, 0.875, 0.625, 0.9062, 0.125, 0.9062, 0.1875, 0.875, 0.1875, 0.875, 0.125, 0.9062, 0.5625, 0.9062, 0.625, 0.875, 0.625, 0.875, 0.5625, 0.9062, 0.0625, 0.9062, 0.125, 0.875, 0.125, 0.875, 0.0625, 0.9062, 0.5225, 0.9062, 0.5408, 0.875, 0.5408, 0.875, 0.5225, 0.9062, 0.9375, 0.8906, 1.0, 0.875, 0.9375, 0.8906, 0.0, 0.9062, 0.0625, 0.875, 0.0625, 0.9062, 0.4375, 0.9062, 0.5, 0.875, 0.5, 0.875, 0.4375, 0.9062, 0.875, 0.9062, 0.9375, 0.875, 0.9375, 0.875, 0.875, 0.9062, 0.375, 0.9062, 0.4375, 0.875, 0.4375, 0.875, 0.375, 0.9062, 0.8125, 0.9062, 0.875, 0.875, 0.875, 0.875, 0.8125, 0.9062, 0.3125, 0.9062, 0.375, 0.875, 0.375, 0.875, 0.3125, 0.9062, 0.75, 0.9062, 0.8125, 0.875, 0.8125, 0.875, 0.75, 0.8594, 0.0, 0.875, 0.0625, 0.8438, 0.0625, 0.875, 0.4375, 0.875, 0.5, 0.8437, 0.5, 0.8437, 0.4375, 0.875, 0.875, 0.875, 0.9375, 0.8438, 0.9375, 0.8438, 0.875, 0.875, 0.375, 0.875, 0.4375, 0.8437, 0.4375, 0.8438, 0.375, 0.875, 0.8125, 0.875, 0.875, 0.8438, 0.875, 0.8437, 0.8125, 0.875, 0.3125, 0.875, 0.375, 0.8438, 0.375, 0.8437, 0.3125, 0.875, 0.75, 0.875, 0.8125, 0.8437, 0.8125, 0.8438, 0.75, 0.875, 0.25, 0.875, 0.3125, 0.8437, 0.3125, 0.8438, 0.25, 0.875, 0.6875, 0.875, 0.75, 0.8438, 0.75, 0.8437, 0.6875, 0.875, 0.1875, 0.875, 0.25, 0.8438, 0.25, 0.8437, 0.1875, 0.875, 0.625, 0.875, 0.6875, 0.8437, 0.6875, 0.8438, 0.625, 0.875, 0.125, 0.875, 0.1875, 0.8437, 0.1875, 0.8438, 0.125, 0.875, 0.5625, 0.875, 0.625, 0.8438, 0.625, 0.8437, 0.5625, 0.875, 0.0625, 0.875, 0.125, 0.8438, 0.125, 0.8438, 0.0625, 0.875, 0.5225, 0.875, 0.5408, 0.8437, 0.5408, 0.8437, 0.5225, 0.875, 0.9375, 0.8594, 1.0, 0.8438, 0.9375, 0.8437, 0.1875, 0.8438, 0.25, 0.8125, 0.25, 0.8125, 0.1875, 0.8438, 0.625, 0.8437, 0.6875, 0.8125, 0.6875, 0.8125, 0.625, 0.8438, 0.125, 0.8437, 0.1875, 0.8125, 0.1875, 0.8125, 0.125, 0.8437, 0.5625, 0.8438, 0.625, 0.8125, 0.625, 0.8125, 0.5625, 0.8438, 0.0625, 0.8438, 0.125, 0.8125, 0.125, 0.8125, 0.0625, 0.8437, 0.5225, 0.8437, 0.5408, 0.8125, 0.5408, 0.8125, 0.5225, 0.8438, 0.9375, 0.8281, 1.0, 0.8125, 0.9375, 0.8281, 0.0, 0.8438, 0.0625, 0.8125, 0.0625, 0.8437, 0.4375, 0.8437, 0.5, 0.8125, 0.5, 0.8125, 0.4375, 0.8438, 0.875, 0.8438, 0.9375, 0.8125, 0.9375, 0.8125, 0.875, 0.8438, 0.375, 0.8437, 0.4375, 0.8125, 0.4375, 0.8125, 0.375, 0.8437, 0.8125, 0.8438, 0.875, 0.8125, 0.875, 0.8125, 0.8125, 0.8437, 0.3125, 0.8438, 0.375, 0.8125, 0.375, 0.8125, 0.3125, 0.8438, 0.75, 0.8437, 0.8125, 0.8125, 0.8125, 0.8125, 0.75, 0.8438, 0.25, 0.8437, 0.3125, 0.8125, 0.3125, 0.8125, 0.25, 0.8437, 0.6875, 0.8438, 0.75, 0.8125, 0.75, 0.8125, 0.6875, 0.8125, 0.875, 0.8125, 0.9375, 0.7812, 0.9375, 0.7812, 0.875, 0.8125, 0.375, 0.8125, 0.4375, 0.7812, 0.4375, 0.7812, 0.375, 0.8125, 0.8125, 0.8125, 0.875, 0.7812, 0.875, 0.7812, 0.8125, 0.8125, 0.3125, 0.8125, 0.375, 0.7812, 0.375, 0.7812, 0.3125, 0.8125, 0.75, 0.8125, 0.8125, 0.7812, 0.8125, 0.7812, 0.75, 0.8125, 0.25, 0.8125, 0.3125, 0.7812, 0.3125, 0.7812, 0.25, 0.8125, 0.6875, 0.8125, 0.75, 0.7812, 0.75, 0.7812, 0.6875, 0.8125, 0.1875, 0.8125, 0.25, 0.7812, 0.25, 0.7812, 0.1875, 0.8125, 0.625, 0.8125, 0.6875, 0.7812, 0.6875, 0.7812, 0.625, 0.8125, 0.125, 0.8125, 0.1875, 0.7812, 0.1875, 0.7812, 0.125, 0.8125, 0.5625, 0.8125, 0.625, 0.7812, 0.625, 0.7812, 0.5625, 0.8125, 0.0625, 0.8125, 0.125, 0.7812, 0.125, 0.7812, 0.0625, 0.8125, 0.5225, 0.8125, 0.5408, 0.7812, 0.5408, 0.7812, 0.5225, 0.8125, 0.9375, 0.7969, 1.0, 0.7812, 0.9375, 0.7969, 0.0, 0.8125, 0.0625, 0.7812, 0.0625, 0.8125, 0.4375, 0.8125, 0.5, 0.7812, 0.5, 0.7812, 0.4375, 0.7812, 0.625, 0.7812, 0.6875, 0.75, 0.6875, 0.75, 0.625, 0.7812, 0.125, 0.7812, 0.1875, 0.75, 0.1875, 0.75, 0.125, 0.7812, 0.5625, 0.7812, 0.625, 0.75, 0.625, 0.75, 0.5625, 0.7812, 0.0625, 0.7812, 0.125, 0.75, 0.125, 0.75, 0.0625, 0.75, 0.5225, 0.75, 0.5408, 0.7188, 0.5408, 0.7188, 0.5225, 0.7812, 0.9375, 0.7656, 1.0, 0.75, 0.9375, 0.7656, 0.0, 0.7812, 0.0625, 0.75, 0.0625, 0.7812, 0.4375, 0.7812, 0.5, 0.75, 0.5, 0.75, 0.4375, 0.7812, 0.875, 0.7812, 0.9375, 0.75, 0.9375, 0.75, 0.875, 0.7812, 0.375, 0.7812, 0.4375, 0.75, 0.4375, 0.75, 0.375, 0.7812, 0.8125, 0.7812, 0.875, 0.75, 0.875, 0.75, 0.8125, 0.7812, 0.3125, 0.7812, 0.375, 0.75, 0.375, 0.75, 0.3125, 0.7812, 0.75, 0.7812, 0.8125, 0.75, 0.8125, 0.75, 0.75, 0.7812, 0.25, 0.7812, 0.3125, 0.75, 0.3125, 0.75, 0.25, 0.7812, 0.6875, 0.7812, 0.75, 0.75, 0.75, 0.75, 0.6875, 0.7812, 0.1875, 0.7812, 0.25, 0.75, 0.25, 0.75, 0.1875, 0.7812, 0.5225, 0.7812, 0.5408, 0.75, 0.5408, 0.75, 0.5225, 0.7188, 0.5, 0.7188, 0.5083, 0.6875, 0.5083, 0.6875, 0.5, 0.8125, 0.5549, 0.8125, 0.5625, 0.7812, 0.5625, 0.7812, 0.5549, 0.8125, 0.5, 0.8125, 0.5083, 0.7812, 0.5083, 0.7812, 0.5, 0.8437, 0.5549, 0.8437, 0.5625, 0.8125, 0.5625, 0.8125, 0.5549, 0.8437, 0.5, 0.8437, 0.5083, 0.8125, 0.5083, 0.8125, 0.5, 0.875, 0.5549, 0.875, 0.5625, 0.8437, 0.5625, 0.8437, 0.5549, 0.875, 0.5, 0.875, 0.5083, 0.8437, 0.5083, 0.8437, 0.5, 0.9062, 0.5549, 0.9062, 0.5625, 0.875, 0.5625, 0.875, 0.5549, 0.9062, 0.5, 0.9062, 0.5083, 0.875, 0.5083, 0.875, 0.5, 0.9375, 0.5549, 0.9375, 0.5625, 0.9062, 0.5625, 0.9062, 0.5549, 0.9375, 0.5, 0.9375, 0.5083, 0.9062, 0.5083, 0.9062, 0.5, 0.9687, 0.5549, 0.9687, 0.5625, 0.9375, 0.5625, 0.9375, 0.5549, 0.9687, 0.5, 0.9687, 0.5083, 0.9375, 0.5083, 0.9375, 0.5, 1.0, 0.5549, 1.0, 0.5625, 0.9687, 0.5625, 0.9687, 0.5549, 1.0, 0.5, 1.0, 0.5083, 0.9687, 0.5083, 0.9687, 0.5, 0.03125, 0.5549, 0.03125, 0.5625, 0.0, 0.5625, 0.0, 0.5549, 0.03125, 0.5, 0.03125, 0.5083, 0.0, 0.5083, 0.0, 0.5, 0.0625, 0.5549, 0.0625, 0.5625, 0.03125, 0.5625, 0.03125, 0.5549, 0.0625, 0.5, 0.0625, 0.5083, 0.03125, 0.5083, 0.03125, 0.5, 0.09375, 0.5549, 0.09375, 0.5625, 0.0625, 0.5625, 0.0625, 0.5549, 0.09375, 0.5, 0.09375, 0.5083, 0.0625, 0.5083, 0.0625, 0.5, 0.125, 0.5549, 0.125, 0.5625, 0.09375, 0.5625, 0.09375, 0.5549, 0.125, 0.5, 0.125, 0.5083, 0.09375, 0.5083, 0.09375, 0.5, 0.1562, 0.5549, 0.1562, 0.5625, 0.125, 0.5625, 0.125, 0.5549, 0.1562, 0.5, 0.1562, 0.5083, 0.125, 0.5083, 0.125, 0.5, 0.1875, 0.5549, 0.1875, 0.5625, 0.1562, 0.5625, 0.1562, 0.5549, 0.1875, 0.5, 0.1875, 0.5083, 0.1562, 0.5083, 0.1562, 0.5, 0.2188, 0.5549, 0.2188, 0.5625, 0.1875, 0.5625, 0.1875, 0.5549, 0.2187, 0.5, 0.2187, 0.5083, 0.1875, 0.5083, 0.1875, 0.5, 0.25, 0.5549, 0.25, 0.5625, 0.2188, 0.5625, 0.2188, 0.5549, 0.25, 0.5, 0.25, 0.5083, 0.2187, 0.5083, 0.2187, 0.5, 0.2812, 0.5549, 0.2812, 0.5625, 0.25, 0.5625, 0.25, 0.5549, 0.2812, 0.5, 0.2812, 0.5083, 0.25, 0.5083, 0.25, 0.5, 0.3125, 0.5549, 0.3125, 0.5625, 0.2812, 0.5625, 0.2812, 0.5549, 0.3125, 0.5, 0.3125, 0.5083, 0.2812, 0.5083, 0.2812, 0.5, 0.3438, 0.5549, 0.3438, 0.5625, 0.3125, 0.5625, 0.3125, 0.5549, 0.3437, 0.5, 0.3437, 0.5083, 0.3125, 0.5083, 0.3125, 0.5, 0.375, 0.5549, 0.375, 0.5625, 0.3438, 0.5625, 0.3437, 0.5549, 0.375, 0.5, 0.375, 0.5083, 0.3437, 0.5083, 0.3437, 0.5, 0.4062, 0.5549, 0.4062, 0.5625, 0.375, 0.5625, 0.375, 0.5549, 0.4062, 0.5, 0.4062, 0.5083, 0.375, 0.5083, 0.375, 0.5, 0.4375, 0.5549, 0.4375, 0.5625, 0.4062, 0.5625, 0.4062, 0.5549, 0.4375, 0.5, 0.4375, 0.5083, 0.4062, 0.5083, 0.4062, 0.5, 0.4688, 0.5549, 0.4688, 0.5625, 0.4375, 0.5625, 0.4375, 0.5549, 0.4687, 0.5, 0.4687, 0.5083, 0.4375, 0.5083, 0.4375, 0.5, 0.5, 0.5549, 0.5, 0.5625, 0.4688, 0.5625, 0.4687, 0.5549, 0.5, 0.5, 0.5, 0.5083, 0.4687, 0.5083, 0.4687, 0.5, 0.5312, 0.5549, 0.5312, 0.5625, 0.5, 0.5625, 0.5, 0.5549, 0.5312, 0.5, 0.5312, 0.5083, 0.5, 0.5083, 0.5, 0.5, 0.5625, 0.5549, 0.5625, 0.5625, 0.5312, 0.5625, 0.5312, 0.5549, 0.5625, 0.5, 0.5625, 0.5083, 0.5312, 0.5083, 0.5312, 0.5, 0.5938, 0.5549, 0.5938, 0.5625, 0.5625, 0.5625, 0.5625, 0.5549, 0.5938, 0.5, 0.5937, 0.5083, 0.5625, 0.5083, 0.5625, 0.5, 0.625, 0.5549, 0.625, 0.5625, 0.5938, 0.5625, 0.5938, 0.5549, 0.625, 0.5, 0.625, 0.5083, 0.5938, 0.5083, 0.5938, 0.5, 0.6562, 0.5549, 0.6562, 0.5625, 0.625, 0.5625, 0.625, 0.5549, 0.6562, 0.5, 0.6562, 0.5083, 0.625, 0.5083, 0.625, 0.5, 0.6875, 0.5549, 0.6875, 0.5625, 0.6562, 0.5625, 0.6562, 0.5549, 0.6875, 0.5, 0.6875, 0.5083, 0.6562, 0.5083, 0.6562, 0.5, 0.7812, 0.5, 0.7812, 0.5083, 0.75, 0.5083, 0.75, 0.5, 0.75, 0.5549, 0.75, 0.5625, 0.7188, 0.5625, 0.7188, 0.5549, 0.7812, 0.5225, 0.75, 0.5225, 0.75, 0.5083, 0.7812, 0.5083, 0.8125, 0.5225, 0.7812, 0.5225, 0.7812, 0.5083, 0.8125, 0.5083, 0.8437, 0.5225, 0.8125, 0.5225, 0.8125, 0.5083, 0.8437, 0.5083, 0.875, 0.5225, 0.8437, 0.5225, 0.8437, 0.5083, 0.875, 0.5083, 0.9062, 0.5225, 0.875, 0.5225, 0.875, 0.5083, 0.9062, 0.5083, 0.9375, 0.5225, 0.9062, 0.5225, 0.9062, 0.5083, 0.9375, 0.5083, 0.9687, 0.5225, 0.9375, 0.5225, 0.9375, 0.5083, 0.9687, 0.5083, 1.0, 0.5225, 0.9687, 0.5225, 0.9687, 0.5083, 1.0, 0.5083, 0.03125, 0.5225, 0.0, 0.5225, 0.0, 0.5083, 0.03125, 0.5083, 0.0625, 0.5225, 0.03125, 0.5225, 0.03125, 0.5083, 0.0625, 0.5083, 0.09375, 0.5225, 0.0625, 0.5225, 0.0625, 0.5083, 0.09375, 0.5083, 0.125, 0.5225, 0.09375, 0.5225, 0.09375, 0.5083, 0.125, 0.5083, 0.1562, 0.5225, 0.125, 0.5225, 0.125, 0.5083, 0.1562, 0.5083, 0.1875, 0.5225, 0.1562, 0.5225, 0.1562, 0.5083, 0.1875, 0.5083, 0.2187, 0.5225, 0.1875, 0.5225, 0.1875, 0.5083, 0.2187, 0.5083, 0.25, 0.5225, 0.2187, 0.5225, 0.2187, 0.5083, 0.25, 0.5083, 0.2812, 0.5225, 0.25, 0.5225, 0.25, 0.5083, 0.2812, 0.5083, 0.3125, 0.5225, 0.2812, 0.5225, 0.2812, 0.5083, 0.3125, 0.5083, 0.3437, 0.5225, 0.3125, 0.5225, 0.3125, 0.5083, 0.3437, 0.5083, 0.375, 0.5225, 0.3437, 0.5225, 0.3437, 0.5083, 0.375, 0.5083, 0.4062, 0.5225, 0.375, 0.5225, 0.375, 0.5083, 0.4062, 0.5083, 0.4375, 0.5225, 0.4062, 0.5225, 0.4062, 0.5083, 0.4375, 0.5083, 0.4687, 0.5225, 0.4375, 0.5225, 0.4375, 0.5083, 0.4687, 0.5083, 0.5, 0.5225, 0.4687, 0.5225, 0.4687, 0.5083, 0.5, 0.5083, 0.5312, 0.5225, 0.5, 0.5225, 0.5, 0.5083, 0.5312, 0.5083, 0.5625, 0.5225, 0.5312, 0.5225, 0.5312, 0.5083, 0.5625, 0.5083, 0.5937, 0.5225, 0.5625, 0.5225, 0.5625, 0.5083, 0.5937, 0.5083, 0.625, 0.5225, 0.5937, 0.5225, 0.5938, 0.5083, 0.625, 0.5083, 0.6562, 0.5225, 0.625, 0.5225, 0.625, 0.5083, 0.6562, 0.5083, 0.6875, 0.5225, 0.6562, 0.5225, 0.6562, 0.5083, 0.6875, 0.5083, 0.7188, 0.5225, 0.6875, 0.5225, 0.6875, 0.5083, 0.7188, 0.5083, 0.75, 0.5225, 0.7188, 0.5225, 0.7188, 0.5083, 0.75, 0.5083, 0.75, 0.5, 0.75, 0.5083, 0.7188, 0.5083, 0.7188, 0.5, 0.7812, 0.5549, 0.75, 0.5549, 0.75, 0.5408, 0.7812, 0.5408, 0.8125, 0.5549, 0.7812, 0.5549, 0.7812, 0.5408, 0.8125, 0.5408, 0.8437, 0.5549, 0.8125, 0.5549, 0.8125, 0.5408, 0.8437, 0.5408, 0.875, 0.5549, 0.8437, 0.5549, 0.8437, 0.5408, 0.875, 0.5408, 0.9062, 0.5549, 0.875, 0.5549, 0.875, 0.5408, 0.9062, 0.5408, 0.9375, 0.5549, 0.9062, 0.5549, 0.9062, 0.5408, 0.9375, 0.5408, 0.9687, 0.5549, 0.9375, 0.5549, 0.9375, 0.5408, 0.9687, 0.5408, 1.0, 0.5549, 0.9687, 0.5549, 0.9687, 0.5408, 1.0, 0.5408, 0.03125, 0.5549, 0.0, 0.5549, 0.0, 0.5408, 0.03125, 0.5408, 0.0625, 0.5549, 0.03125, 0.5549, 0.03125, 0.5408, 0.0625, 0.5408, 0.09375, 0.5549, 0.0625, 0.5549, 0.0625, 0.5408, 0.09375, 0.5408, 0.125, 0.5549, 0.09375, 0.5549, 0.09375, 0.5408, 0.125, 0.5408, 0.1562, 0.5549, 0.125, 0.5549, 0.125, 0.5408, 0.1562, 0.5408, 0.1875, 0.5549, 0.1562, 0.5549, 0.1562, 0.5408, 0.1875, 0.5408, 0.2188, 0.5549, 0.1875, 0.5549, 0.1875, 0.5408, 0.2187, 0.5408, 0.25, 0.5549, 0.2188, 0.5549, 0.2187, 0.5408, 0.25, 0.5408, 0.2812, 0.5549, 0.25, 0.5549, 0.25, 0.5408, 0.2812, 0.5408, 0.3125, 0.5549, 0.2812, 0.5549, 0.2812, 0.5408, 0.3125, 0.5408, 0.3438, 0.5549, 0.3125, 0.5549, 0.3125, 0.5408, 0.3437, 0.5408, 0.375, 0.5549, 0.3437, 0.5549, 0.3437, 0.5408, 0.375, 0.5408, 0.4062, 0.5549, 0.375, 0.5549, 0.375, 0.5408, 0.4062, 0.5408, 0.4375, 0.5549, 0.4062, 0.5549, 0.4062, 0.5408, 0.4375, 0.5408, 0.4688, 0.5549, 0.4375, 0.5549, 0.4375, 0.5408, 0.4687, 0.5408, 0.5, 0.5549, 0.4687, 0.5549, 0.4687, 0.5408, 0.5, 0.5408, 0.5312, 0.5549, 0.5, 0.5549, 0.5, 0.5408, 0.5312, 0.5408, 0.5625, 0.5549, 0.5312, 0.5549, 0.5312, 0.5408, 0.5625, 0.5408, 0.5938, 0.5549, 0.5625, 0.5549, 0.5625, 0.5408, 0.5937, 0.5408, 0.625, 0.5549, 0.5938, 0.5549, 0.5938, 0.5408, 0.625, 0.5408, 0.6562, 0.5549, 0.625, 0.5549, 0.625, 0.5408, 0.6562, 0.5408, 0.6875, 0.5549, 0.6562, 0.5549, 0.6562, 0.5408, 0.6875, 0.5408, 0.7188, 0.5549, 0.6875, 0.5549, 0.6875, 0.5408, 0.7188, 0.5408, 0.75, 0.5549, 0.7188, 0.5549, 0.7188, 0.5408, 0.75, 0.5408, 0.7812, 0.5549, 0.7812, 0.5625, 0.75, 0.5625, 0.75, 0.5549])
me_sphere.materials.append(mat_material_001)
me_sphere.update()

# ---- objects
ob_sphere = bpy.data.objects.new('Sphere', me_sphere)

# ---- transforms, parenting, visibility, modifiers, constraints
ob_sphere.location = (4.26e-08, -0.5509, 2.516e-08)
ob_sphere.rotation_euler = (1.571, -0.0, 0.0)
_m = ob_sphere.modifiers.new('Bevel', 'BEVEL')
_m.width = 0.31
_m.width_pct = 0.31
_m = ob_sphere.modifiers.new('Subdivision', 'SUBSURF')
_m.levels = 2
_m = ob_sphere.modifiers.new('Auto Smooth', 'NODES')
_m.node_group = ng_auto_smooth
_gi = [s.identifier for s in ng_auto_smooth.interface.items_tree if s.item_type == 'SOCKET' and s.in_out == 'INPUT']
_m[_gi[1]] = 0.5236  # Angle

# ---- collection membership
col_collection.objects.link(ob_sphere)

# ---- scene / render settings (as saved in the file)
scene.frame_start = 1; scene.frame_end = 250; scene.frame_set(1)
scene.render.engine = 'BLENDER_EEVEE_NEXT'
scene.cycles.sampling_pattern = 'TABULATED_SOBOL'
scene.cycles.use_light_tree = False
scene.view_settings.view_transform = 'Filmic'
bpy.context.view_layer.update()

# ---- added for rendering (the .blend has no active camera and no usable light): camera, sun
cam_auto = bpy.data.cameras.new('AutoCamera')
cam_auto.lens = 50.0
cam_auto.sensor_width = 36.0
cam_auto.clip_end = 1000.0
ob_auto_camera = bpy.data.objects.new('AutoCamera', cam_auto)
scene.collection.objects.link(ob_auto_camera)
ob_auto_camera.location = (4.76955, -6.31611, 3.82201)
ob_auto_camera.rotation_euler = (1.09748, -7.21219e-08, 0.694738)
scene.camera = ob_auto_camera
light_auto_sun = bpy.data.lights.new('AutoSun', 'SUN')
light_auto_sun.energy = 3.0
light_auto_sun.angle = 0.0523599
ob_auto_sun = bpy.data.objects.new('AutoSun', light_auto_sun)
scene.collection.objects.link(ob_auto_sun)
ob_auto_sun.rotation_euler = (0.872665, 0.174533, 0.523599)
bpy.context.view_layer.update()
